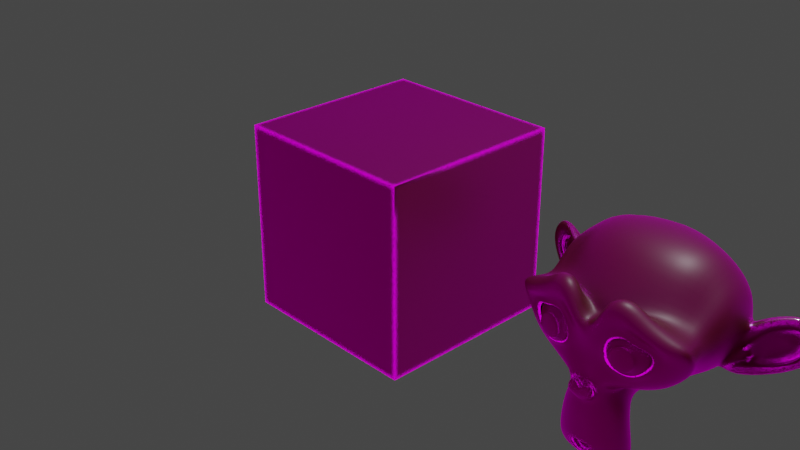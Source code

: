 # Source: edge_wear.blend  (saved by Blender 3.3.6; exported with 4.5.12 LTS)
import bpy
from mathutils import Matrix  # noqa: F401  (used for matrix-valued properties, if any)

bpy.ops.wm.read_factory_settings(use_empty=True)
scene = bpy.context.scene
scene.name = 'Scene'

# ---- collections
col_collection = bpy.data.collections.new('Collection'); scene.collection.children.link(col_collection)

# ---- images (referenced by path relative to the original .blend; pixels are not part of the script)
import os
ASSET_DIR = os.environ.get("B2B_ASSET_DIR", "")  # directory of the original .blend (textures are referenced by path, not embedded)
HERE = os.path.dirname(os.path.abspath(__file__))  # packed textures are extracted next to this script under _unpacked/

def load_image(name, relpath, width, height, colorspace="sRGB"):
    """Load a texture the original file referenced (path relative to the .blend, or extracted next to this script)."""
    p = next((c for c in (os.path.join(HERE, relpath), os.path.join(ASSET_DIR, relpath)) if relpath and os.path.exists(c)), "")
    if p:
        img = bpy.data.images.load(p, check_existing=True)
        img.name = name
    else:  # same state as the original file: an image datablock whose file is absent (Cycles renders it pink)
        img = bpy.data.images.new(name, width, height)
        img.source = "FILE"
        img.filepath = "//" + (relpath or name)
    img.colorspace_settings.name = colorspace
    return img
img_large_corridor_4k_exr = load_image('large_corridor_4k.exr', 'large_corridor_4k.exr', 1024, 1024, 'Linear Rec.709')

# ---- materials (node trees are filled in below, after node groups)
mat_edge_wear = bpy.data.materials.new('edge_wear')
mat_edge_wear.alpha_threshold = 0.0
mat_edge_wear.line_color = (0.0, 0.0, 0.0, 1.0)

# ---- node groups
ng_borders_002 = bpy.data.node_groups.new('Borders.002', 'ShaderNodeTree')
_s = ng_borders_002.interface.new_socket(name='Value', in_out='OUTPUT', socket_type='NodeSocketFloat')
_s.min_value = 0.0
_s.max_value = 0.0
_s = ng_borders_002.interface.new_socket(name='Distance', in_out='INPUT', socket_type='NodeSocketFloat')
_s.default_value = 0.03
_s.min_value = 0.0
_s.max_value = 1000.0
_s = ng_borders_002.interface.new_socket(name='Blend', in_out='INPUT', socket_type='NodeSocketFloat')
_s.subtype = 'FACTOR'
_s.default_value = 0.1917
_s.min_value = 0.0
_s.max_value = 1.0
_s = ng_borders_002.interface.new_socket(name='Intensity', in_out='INPUT', socket_type='NodeSocketFloat')
_s.default_value = 1.0
_s.min_value = 0.0
_s.max_value = 1e+04
_N = ng_borders_002.nodes; _L = ng_borders_002.links
n0 = _N.new('NodeGroupOutput'); n0.name = 'Group Output'; n0.location = (658, 226)
n1 = _N.new('ShaderNodeMix'); n1.name = 'Mix'; n1.location = (214, 333)
n1.data_type = 'RGBA'
n1.blend_type = 'BURN'
n1.inputs[7].default_value = (0.0, 0.0, 0.0, 1.0)
n2 = _N.new('ShaderNodeBevel'); n2.name = 'Bevel'; n2.location = (-463, 133)
n2.samples = 7
n3 = _N.new('ShaderNodeVectorMath'); n3.name = 'Vector Math'; n3.location = (-243, 88)
n3.operation = 'SUBTRACT'
n4 = _N.new('ShaderNodeVectorMath'); n4.name = 'Vector Math.001'; n4.location = (-69, 91)
n4.operation = 'LENGTH'
n5 = _N.new('ShaderNodeMath'); n5.name = 'Math'; n5.location = (427, 237)
n5.operation = 'MULTIPLY'
n5.inputs[2].default_value = 0.0
n6 = _N.new('ShaderNodeTexCoord'); n6.name = 'Texture Coordinate'; n6.location = (-468, -28)
n7 = _N.new('ShaderNodeMath'); n7.name = 'Math.002'; n7.location = (-660, 186)
n7.operation = 'DIVIDE'
n7.inputs[1].default_value = 10.0
n7.inputs[2].default_value = 0.0
n8 = _N.new('NodeGroupInput'); n8.name = 'Group Input'; n8.location = (-871, 297)
_L.new(n3.outputs[0], n4.inputs[0])
_L.new(n8.outputs[0], n7.inputs[0])
_L.new(n1.outputs[2], n5.inputs[0])
_L.new(n2.outputs[0], n3.inputs[1])
_L.new(n4.outputs[1], n1.inputs[6])
_L.new(n8.outputs[2], n5.inputs[1])
_L.new(n8.outputs[1], n1.inputs[0])
_L.new(n6.outputs[1], n3.inputs[0])
_L.new(n7.outputs[0], n2.inputs[0])
_L.new(n5.outputs[0], n0.inputs[0])
n0.is_active_output = True
ng_edges_detect = bpy.data.node_groups.new('edges_detect', 'ShaderNodeTree')
_s = ng_edges_detect.interface.new_socket(name='Cycles Normal', in_out='OUTPUT', socket_type='NodeSocketFloat')
_s = ng_edges_detect.interface.new_socket(name='Cycles Concave Mask', in_out='OUTPUT', socket_type='NodeSocketFloat')
_s = ng_edges_detect.interface.new_socket(name='Cycles Convex Mask', in_out='OUTPUT', socket_type='NodeSocketFloat')
_s = ng_edges_detect.interface.new_socket(name='Distance 1st Method', in_out='INPUT', socket_type='NodeSocketFloat')
_s.default_value = 1.0
_s.min_value = 0.0
_s.max_value = 1000.0
_s = ng_edges_detect.interface.new_socket(name='Hardness', in_out='INPUT', socket_type='NodeSocketFloat')
_s.subtype = 'FACTOR'
_s.default_value = 0.6
_s.min_value = 0.0
_s.max_value = 1.0
_s = ng_edges_detect.interface.new_socket(name='Intensity', in_out='INPUT', socket_type='NodeSocketFloat')
_s.default_value = 10.0
_s.min_value = 0.0
_s.max_value = 1e+04
_s = ng_edges_detect.interface.new_socket(name='Noise', in_out='INPUT', socket_type='NodeSocketFloat')
_s.min_value = 0.0
_s.max_value = 1.0
_s = ng_edges_detect.interface.new_socket(name='Noise Scale', in_out='INPUT', socket_type='NodeSocketFloat')
_s.default_value = 38.0
_s.min_value = 0.0
_s.max_value = 1000.0
_s = ng_edges_detect.interface.new_socket(name='Noise Hardness', in_out='INPUT', socket_type='NodeSocketFloat')
_s.subtype = 'FACTOR'
_s.default_value = 0.26
_s.min_value = 0.0
_s.max_value = 1.0
_N = ng_edges_detect.nodes; _L = ng_edges_detect.links
n0 = _N.new('ShaderNodeMapRange'); n0.name = 'Map Range'; n0.location = (-97, -164)
n0.inputs[2].default_value = 0.5
n0.inputs[4].default_value = 0.0
n1 = _N.new('ShaderNodeMix'); n1.name = 'Mix'; n1.location = (131, -141)
n1.data_type = 'RGBA'
n1.blend_type = 'BURN'
n1.clamp_result = True
n1.inputs[7].default_value = (0.0, 0.0, 0.0, 1.0)
n2 = _N.new('ShaderNodeMix'); n2.name = 'Mix.001'; n2.location = (130, -350)
n2.data_type = 'RGBA'
n2.blend_type = 'BURN'
n2.clamp_result = True
n2.inputs[7].default_value = (0.0, 0.0, 0.0, 1.0)
n3 = _N.new('NodeGroupInput'); n3.name = 'Group Input'; n3.location = (-1240, -279)
n4 = _N.new('NodeGroupOutput'); n4.name = 'Group Output'; n4.location = (1716, 12)
n5 = _N.new('ShaderNodeMix'); n5.name = 'Mix.005'; n5.location = (628, -347)
n5.data_type = 'RGBA'
n5.clamp_result = True
n5.inputs[7].default_value = (0.0, 0.0, 0.0, 1.0)
n6 = _N.new('ShaderNodeMix'); n6.name = 'Mix.006'; n6.location = (632, -149)
n6.data_type = 'RGBA'
n6.clamp_result = True
n6.inputs[7].default_value = (0.0, 0.0, 0.0, 1.0)
n7 = _N.new('NodeReroute'); n7.name = 'Reroute'; n7.location = (381, -1072)
n7.width = 16
n8 = _N.new('ShaderNodeMix'); n8.name = 'Mix.007'; n8.location = (642, 118)
n8.data_type = 'RGBA'
n8.clamp_result = True
n8.inputs[7].default_value = (0.0, 0.0, 0.0, 1.0)
n9 = _N.new('ShaderNodeMapRange'); n9.name = 'Map Range.001'; n9.location = (-98, -431)
n9.inputs[1].default_value = 0.5
n10 = _N.new('ShaderNodeMix'); n10.name = 'Mix.008'; n10.location = (101, -1129)
n10.data_type = 'RGBA'
n10.blend_type = 'DODGE'
n10.clamp_result = True
n10.inputs[7].default_value = (1.0, 1.0, 1.0, 1.0)
n11 = _N.new('ShaderNodeTexNoise'); n11.name = 'Noise Texture.001'; n11.location = (-518, -1195)
n11.inputs[3].default_value = 4.5
n12 = _N.new('ShaderNodeMapRange'); n12.name = 'Map Range.002'; n12.location = (-328, -1311)
n12.inputs[1].default_value = 0.25
n13 = _N.new('ShaderNodeNewGeometry'); n13.name = 'Geometry'; n13.location = (-424, -232)
n14 = _N.new('ShaderNodeGroup'); n14.name = 'Group.006'; n14.location = (-58, 131)
n14.node_tree = ng_borders_002
n15 = _N.new('ShaderNodeTexCoord'); n15.name = 'Texture Coordinate'; n15.location = (-796, -1206)
n16 = _N.new('ShaderNodeMath'); n16.name = 'Math.002'; n16.location = (-113, -1229)
n16.operation = 'MULTIPLY'
n16.use_clamp = True
_L.new(n3.outputs[0], n14.inputs[0])
_L.new(n3.outputs[2], n14.inputs[2])
_L.new(n13.outputs[7], n0.inputs[0])
_L.new(n0.outputs[0], n1.inputs[6])
_L.new(n13.outputs[7], n9.inputs[0])
_L.new(n9.outputs[0], n2.inputs[6])
_L.new(n1.outputs[2], n6.inputs[6])
_L.new(n2.outputs[2], n5.inputs[6])
_L.new(n3.outputs[2], n0.inputs[3])
_L.new(n3.outputs[2], n9.inputs[4])
_L.new(n3.outputs[1], n1.inputs[0])
_L.new(n3.outputs[1], n2.inputs[0])
_L.new(n3.outputs[1], n14.inputs[1])
_L.new(n15.outputs[3], n11.inputs[0])
_L.new(n5.outputs[2], n4.inputs[2])
_L.new(n6.outputs[2], n4.inputs[1])
_L.new(n7.outputs[0], n5.inputs[0])
_L.new(n7.outputs[0], n6.inputs[0])
_L.new(n3.outputs[4], n11.inputs[2])
_L.new(n7.outputs[0], n8.inputs[0])
_L.new(n14.outputs[0], n8.inputs[6])
_L.new(n8.outputs[2], n4.inputs[0])
_L.new(n16.outputs[0], n10.inputs[6])
_L.new(n3.outputs[3], n16.inputs[1])
_L.new(n10.outputs[2], n7.inputs[0])
_L.new(n3.outputs[5], n10.inputs[0])
_L.new(n11.outputs[0], n12.inputs[0])
_L.new(n12.outputs[0], n16.inputs[0])
n4.is_active_output = True
ng_edge_wear = bpy.data.node_groups.new('edge_wear', 'ShaderNodeTree')
_s = ng_edge_wear.interface.new_socket(name='Cycles Sharp', in_out='OUTPUT', socket_type='NodeSocketShader')
_s = ng_edge_wear.interface.new_socket(name='Cycles Concave', in_out='OUTPUT', socket_type='NodeSocketShader')
_s = ng_edge_wear.interface.new_socket(name='Cycles Convex', in_out='OUTPUT', socket_type='NodeSocketShader')
_s = ng_edge_wear.interface.new_socket(name='Cycles Conv+Conc', in_out='OUTPUT', socket_type='NodeSocketShader')
_s = ng_edge_wear.interface.new_socket(name='Shader', in_out='INPUT', socket_type='NodeSocketShader')
_s = ng_edge_wear.interface.new_socket(name='Distance', in_out='INPUT', socket_type='NodeSocketFloat')
_s.default_value = 1.2
_s.min_value = 0.0
_s.max_value = 1000.0
_s = ng_edge_wear.interface.new_socket(name='Hardness', in_out='INPUT', socket_type='NodeSocketFloat')
_s.subtype = 'FACTOR'
_s.default_value = 0.59
_s.min_value = 0.0
_s.max_value = 1.0
_s = ng_edge_wear.interface.new_socket(name='Intensity', in_out='INPUT', socket_type='NodeSocketFloat')
_s.default_value = 10.0
_s.min_value = 0.0
_s.max_value = 1e+04
_s = ng_edge_wear.interface.new_socket(name='Noise', in_out='INPUT', socket_type='NodeSocketFloat')
_s.default_value = 1.0
_s.min_value = 0.0
_s.max_value = 1.0
_s = ng_edge_wear.interface.new_socket(name='Noise Scale', in_out='INPUT', socket_type='NodeSocketFloat')
_s.default_value = 77.0
_s.min_value = -1000.0
_s.max_value = 1000.0
_s = ng_edge_wear.interface.new_socket(name='Noise Hardness', in_out='INPUT', socket_type='NodeSocketFloat')
_s.subtype = 'FACTOR'
_s.default_value = 0.512
_s.min_value = 0.0
_s.max_value = 1.0
_s = ng_edge_wear.interface.new_socket(name='Base Color', in_out='INPUT', socket_type='NodeSocketColor')
_s.default_value = (1.0, 1.0, 1.0, 1.0)
_s = ng_edge_wear.interface.new_socket(name='Metallic', in_out='INPUT', socket_type='NodeSocketFloat')
_s.subtype = 'FACTOR'
_s.default_value = 1.0
_s.min_value = 0.0
_s.max_value = 1.0
_s = ng_edge_wear.interface.new_socket(name='Roughness', in_out='INPUT', socket_type='NodeSocketFloat')
_s.subtype = 'FACTOR'
_s.default_value = 0.15
_s.min_value = 0.0
_s.max_value = 1.0
_N = ng_edge_wear.nodes; _L = ng_edge_wear.links
n0 = _N.new('NodeGroupOutput'); n0.name = 'Group Output'; n0.location = (2033, 12)
n1 = _N.new('ShaderNodeMixShader'); n1.name = 'Mix Shader'; n1.location = (1172, 64)
n2 = _N.new('ShaderNodeMixShader'); n2.name = 'Mix Shader.001'; n2.location = (1314, -72)
n3 = _N.new('ShaderNodeMixShader'); n3.name = 'Mix Shader.002'; n3.location = (1161, -210)
n4 = _N.new('ShaderNodeMixShader'); n4.name = 'Mix Shader.004'; n4.location = (1315, -347)
n5 = _N.new('ShaderNodeMath'); n5.name = 'Math'; n5.location = (273, -573)
n5.operation = 'MAXIMUM'
n6 = _N.new('ShaderNodeBsdfPrincipled'); n6.name = 'Principled BSDF.001'; n6.location = (-432, -771)
n6.subsurface_method = 'RANDOM_WALK_SKIN'
n6.inputs[3].default_value = 1.45
n6.inputs[27].default_value = (0.0, 0.0, 0.0, 1.0)
n6.inputs[28].default_value = 1.0
n7 = _N.new('NodeGroupInput'); n7.name = 'Group Input'; n7.location = (-1258, -274)
n8 = _N.new('ShaderNodeGroup'); n8.name = 'Group.001'; n8.location = (-697, -312)
n8.width = 193
n8.node_tree = ng_edges_detect
_L.new(n1.outputs[0], n0.inputs[0])
_L.new(n6.outputs[0], n1.inputs[2])
_L.new(n7.outputs[7], n6.inputs[0])
_L.new(n7.outputs[8], n6.inputs[1])
_L.new(n7.outputs[9], n6.inputs[2])
_L.new(n7.outputs[0], n2.inputs[1])
_L.new(n6.outputs[0], n2.inputs[2])
_L.new(n7.outputs[0], n3.inputs[1])
_L.new(n6.outputs[0], n3.inputs[2])
_L.new(n2.outputs[0], n0.inputs[1])
_L.new(n3.outputs[0], n0.inputs[2])
_L.new(n7.outputs[0], n4.inputs[1])
_L.new(n6.outputs[0], n4.inputs[2])
_L.new(n4.outputs[0], n0.inputs[3])
_L.new(n7.outputs[0], n1.inputs[1])
_L.new(n8.outputs[1], n5.inputs[0])
_L.new(n8.outputs[2], n5.inputs[1])
_L.new(n5.outputs[0], n4.inputs[0])
_L.new(n8.outputs[2], n3.inputs[0])
_L.new(n8.outputs[1], n2.inputs[0])
_L.new(n8.outputs[0], n1.inputs[0])
_L.new(n7.outputs[1], n8.inputs[0])
_L.new(n7.outputs[2], n8.inputs[1])
_L.new(n7.outputs[3], n8.inputs[2])
_L.new(n7.outputs[4], n8.inputs[3])
_L.new(n7.outputs[5], n8.inputs[4])
_L.new(n7.outputs[6], n8.inputs[5])
n0.is_active_output = True

# ---- material node trees
mat_edge_wear.use_nodes = True; mat_edge_wear.node_tree.nodes.clear()
_N = mat_edge_wear.node_tree.nodes; _L = mat_edge_wear.node_tree.links
n0 = _N.new('ShaderNodeBsdfPrincipled'); n0.name = 'Principled BSDF'; n0.location = (-276, 281)
n0.distribution = 'GGX'
n0.subsurface_method = 'RANDOM_WALK_SKIN'
n0.inputs[0].default_value = (0.03302, 0.001838, 0.001451, 1.0)
n0.inputs[3].default_value = 1.45
n0.inputs[27].default_value = (0.0, 0.0, 0.0, 1.0)
n0.inputs[28].default_value = 1.0
n1 = _N.new('ShaderNodeOutputMaterial'); n1.name = 'Material Output'; n1.location = (571, 248)
n2 = _N.new('ShaderNodeGroup'); n2.name = 'Group'; n2.location = (179, 307)
n2.width = 226
n2.node_tree = ng_edge_wear
n2.inputs[1].default_value = 1.2
n2.inputs[2].default_value = 0.5902
n2.inputs[3].default_value = 28.8
n2.inputs[4].default_value = 1.0
n2.inputs[5].default_value = 77.33
n2.inputs[6].default_value = 0.5122
n2.inputs[7].default_value = (1.0, 1.0, 1.0, 1.0)
n2.inputs[8].default_value = 1.0
n2.inputs[9].default_value = 0.1268
_L.new(n2.outputs[0], n1.inputs[0])
_L.new(n0.outputs[0], n2.inputs[0])
n1.is_active_output = True

# ---- world
world_world = bpy.data.worlds.new('World'); scene.world = world_world
world_world.use_nodes = True; world_world.node_tree.nodes.clear()
_N = world_world.node_tree.nodes; _L = world_world.node_tree.links
n0 = _N.new('ShaderNodeMapping'); n0.name = 'Mapping'; n0.location = (-653, 338)
n0.width = 240
n1 = _N.new('ShaderNodeTexCoord'); n1.name = 'Texture Coordinate'; n1.location = (-853, 321)
n2 = _N.new('ShaderNodeTexEnvironment'); n2.name = 'Environment Texture'; n2.location = (-353, 309)
n2.image = img_large_corridor_4k_exr
n3 = _N.new('ShaderNodeMixShader'); n3.name = 'Mix Shader'; n3.location = (220, 300)
n4 = _N.new('ShaderNodeBackground'); n4.name = 'Background'; n4.location = (-61, 292)
n5 = _N.new('ShaderNodeLightPath'); n5.name = 'Light Path'; n5.location = (-300, 56)
n6 = _N.new('ShaderNodeOutputWorld'); n6.name = 'World Output'; n6.location = (430, 299)
n7 = _N.new('ShaderNodeBackground'); n7.name = 'Background.001'; n7.location = (-56, 156)
n7.inputs[0].default_value = (0.05088, 0.05088, 0.05088, 1.0)
_L.new(n2.outputs[0], n4.inputs[0])
_L.new(n0.outputs[0], n2.inputs[0])
_L.new(n1.outputs[0], n0.inputs[0])
_L.new(n3.outputs[0], n6.inputs[0])
_L.new(n4.outputs[0], n3.inputs[1])
_L.new(n5.outputs[0], n3.inputs[0])
_L.new(n7.outputs[0], n3.inputs[2])
n6.is_active_output = True
world_world.color = (0.05088, 0.05088, 0.05088)
world_world.use_sun_shadow = False
world_world.sun_shadow_jitter_overblur = 0.0

# ---- cameras
cam_camera = bpy.data.cameras.new('Camera')
cam_camera.clip_end = 100.0
cam_camera.ortho_scale = 7.314

# ---- lights
light_light = bpy.data.lights.new('Light', 'POINT')
light_light.transmission_factor = 0.0
light_light.energy = 1000.0
light_light.shadow_soft_size = 0.1
light_light.shadow_maximum_resolution = 0.006
light_light.use_absolute_resolution = True

# ---- meshes
me_cube = bpy.data.meshes.new('Cube')
me_cube.from_pydata([(1.0, 1.0, 1.0), (1.0, 1.0, -1.0), (1.0, -1.0, 1.0), (1.0, -1.0, -1.0), (-1.0, 1.0, 1.0), (-1.0, 1.0, -1.0), (-1.0, -1.0, 1.0), (-1.0, -1.0, -1.0)], [], [(0, 4, 6, 2), (3, 2, 6, 7), (7, 6, 4, 5), (5, 1, 3, 7), (1, 0, 2, 3), (5, 4, 0, 1)])
_uv = me_cube.uv_layers.new(name='UVMap')
_uv.uv.foreach_set('vector', [0.375, 0.0, 0.625, 0.0, 0.625, 0.25, 0.375, 0.25, 0.375, 0.25, 0.625, 0.25, 0.625, 0.5, 0.375, 0.5, 0.375, 0.5, 0.625, 0.5, 0.625, 0.75, 0.375, 0.75, 0.375, 0.75, 0.625, 0.75, 0.625, 1.0, 0.375, 1.0, 0.125, 0.5, 0.375, 0.5, 0.375, 0.75, 0.125, 0.75, 0.625, 0.5, 0.875, 0.5, 0.875, 0.75, 0.625, 0.75])
me_cube.materials.append(mat_edge_wear)
me_cube.use_remesh_preserve_volume = False
me_cube.use_remesh_preserve_attributes = False
me_cube.use_mirror_vertex_groups = False
me_cube.update()
me_suzanne = bpy.data.meshes.new('Suzanne')
me_suzanne.from_pydata([(0.4375, -0.7656, 0.1641), (-0.4375, -0.7656, 0.1641), (0.5, -0.6875, 0.09375), (-0.5, -0.6875, 0.09375), (0.5469, -0.5781, 0.05469), (-0.5469, -0.5781, 0.05469), (0.3516, -0.6172, -0.02344), (-0.3516, -0.6172, -0.02344), (0.3516, -0.7188, 0.03125), (-0.3516, -0.7188, 0.03125), (0.3516, -0.7812, 0.1328), (-0.3516, -0.7812, 0.1328), (0.2734, -0.7969, 0.1641), (-0.2734, -0.7969, 0.1641), (0.2031, -0.7422, 0.09375), (-0.2031, -0.7422, 0.09375), (0.1562, -0.6484, 0.05469), (-0.1562, -0.6484, 0.05469), (0.07812, -0.6562, 0.2422), (-0.07812, -0.6562, 0.2422), (0.1406, -0.7422, 0.2422), (-0.1406, -0.7422, 0.2422), (0.2422, -0.7969, 0.2422), (-0.2422, -0.7969, 0.2422), (0.2734, -0.7969, 0.3281), (-0.2734, -0.7969, 0.3281), (0.2031, -0.7422, 0.3906), (-0.2031, -0.7422, 0.3906), (0.1562, -0.6484, 0.4375), (-0.1562, -0.6484, 0.4375), (0.3516, -0.6172, 0.5156), (-0.3516, -0.6172, 0.5156), (0.3516, -0.7188, 0.4531), (-0.3516, -0.7188, 0.4531), (0.3516, -0.7812, 0.3594), (-0.3516, -0.7812, 0.3594), (0.4375, -0.7656, 0.3281), (-0.4375, -0.7656, 0.3281), (0.5, -0.6875, 0.3906), (-0.5, -0.6875, 0.3906), (0.5469, -0.5781, 0.4375), (-0.5469, -0.5781, 0.4375), (0.625, -0.5625, 0.2422), (-0.625, -0.5625, 0.2422), (0.5625, -0.6719, 0.2422), (-0.5625, -0.6719, 0.2422), (0.4688, -0.7578, 0.2422), (-0.4688, -0.7578, 0.2422), (0.4766, -0.7734, 0.2422), (-0.4766, -0.7734, 0.2422), (0.4453, -0.7812, 0.3359), (-0.4453, -0.7812, 0.3359), (0.3516, -0.8047, 0.375), (-0.3516, -0.8047, 0.375), (0.2656, -0.8203, 0.3359), (-0.2656, -0.8203, 0.3359), (0.2266, -0.8203, 0.2422), (-0.2266, -0.8203, 0.2422), (0.2656, -0.8203, 0.1562), (-0.2656, -0.8203, 0.1562), (0.3516, -0.8281, 0.2422), (-0.3516, -0.8281, 0.2422), (0.3516, -0.8047, 0.1172), (-0.3516, -0.8047, 0.1172), (0.4453, -0.7812, 0.1562), (-0.4453, -0.7812, 0.1562), (0.0, -0.7422, 0.4297), (0.0, -0.8203, 0.3516), (0.0, -0.7344, -0.6797), (0.0, -0.7812, -0.3203), (0.0, -0.7969, -0.1875), (0.0, -0.7188, -0.7734), (0.0, -0.6016, 0.4062), (0.0, -0.5703, 0.5703), (0.0, 0.5469, 0.8984), (0.0, 0.8516, 0.5625), (0.0, 0.8281, 0.07031), (0.0, 0.3516, -0.3828), (0.2031, -0.5625, -0.1875), (-0.2031, -0.5625, -0.1875), (0.3125, -0.5703, -0.4375), (-0.3125, -0.5703, -0.4375), (0.3516, -0.5703, -0.6953), (-0.3516, -0.5703, -0.6953), (0.3672, -0.5312, -0.8906), (-0.3672, -0.5312, -0.8906), (0.3281, -0.5234, -0.9453), (-0.3281, -0.5234, -0.9453), (0.1797, -0.5547, -0.9688), (-0.1797, -0.5547, -0.9688), (0.0, -0.5781, -0.9844), (0.4375, -0.5312, -0.1406), (-0.4375, -0.5312, -0.1406), (0.6328, -0.5391, -0.03906), (-0.6328, -0.5391, -0.03906), (0.8281, -0.4453, 0.1484), (-0.8281, -0.4453, 0.1484), (0.8594, -0.5938, 0.4297), (-0.8594, -0.5938, 0.4297), (0.7109, -0.625, 0.4844), (-0.7109, -0.625, 0.4844), (0.4922, -0.6875, 0.6016), (-0.4922, -0.6875, 0.6016), (0.3203, -0.7344, 0.7578), (-0.3203, -0.7344, 0.7578), (0.1562, -0.7578, 0.7188), (-0.1562, -0.7578, 0.7188), (0.0625, -0.75, 0.4922), (-0.0625, -0.75, 0.4922), (0.1641, -0.7734, 0.4141), (-0.1641, -0.7734, 0.4141), (0.125, -0.7656, 0.3047), (-0.125, -0.7656, 0.3047), (0.2031, -0.7422, 0.09375), (-0.2031, -0.7422, 0.09375), (0.375, -0.7031, 0.01562), (-0.375, -0.7031, 0.01562), (0.4922, -0.6719, 0.0625), (-0.4922, -0.6719, 0.0625), (0.625, -0.6484, 0.1875), (-0.625, -0.6484, 0.1875), (0.6406, -0.6484, 0.2969), (-0.6406, -0.6484, 0.2969), (0.6016, -0.6641, 0.375), (-0.6016, -0.6641, 0.375), (0.4297, -0.7188, 0.4375), (-0.4297, -0.7188, 0.4375), (0.25, -0.7578, 0.4688), (-0.25, -0.7578, 0.4688), (0.0, -0.7344, -0.7656), (0.1094, -0.7344, -0.7188), (-0.1094, -0.7344, -0.7188), (0.1172, -0.7109, -0.8359), (-0.1172, -0.7109, -0.8359), (0.0625, -0.6953, -0.8828), (-0.0625, -0.6953, -0.8828), (0.0, -0.6875, -0.8906), (0.0, -0.75, -0.1953), (0.0, -0.7422, -0.1406), (0.1016, -0.7422, -0.1484), (-0.1016, -0.7422, -0.1484), (0.125, -0.75, -0.2266), (-0.125, -0.75, -0.2266), (0.08594, -0.7422, -0.2891), (-0.08594, -0.7422, -0.2891), (0.3984, -0.6719, -0.04688), (-0.3984, -0.6719, -0.04688), (0.6172, -0.625, 0.05469), (-0.6172, -0.625, 0.05469), (0.7266, -0.6016, 0.2031), (-0.7266, -0.6016, 0.2031), (0.7422, -0.6562, 0.375), (-0.7422, -0.6562, 0.375), (0.6875, -0.7266, 0.4141), (-0.6875, -0.7266, 0.4141), (0.4375, -0.7969, 0.5469), (-0.4375, -0.7969, 0.5469), (0.3125, -0.8359, 0.6406), (-0.3125, -0.8359, 0.6406), (0.2031, -0.8516, 0.6172), (-0.2031, -0.8516, 0.6172), (0.1016, -0.8438, 0.4297), (-0.1016, -0.8438, 0.4297), (0.125, -0.8125, -0.1016), (-0.125, -0.8125, -0.1016), (0.2109, -0.7109, -0.4453), (-0.2109, -0.7109, -0.4453), (0.25, -0.6875, -0.7031), (-0.25, -0.6875, -0.7031), (0.2656, -0.6641, -0.8203), (-0.2656, -0.6641, -0.8203), (0.2344, -0.6328, -0.9141), (-0.2344, -0.6328, -0.9141), (0.1641, -0.6328, -0.9297), (-0.1641, -0.6328, -0.9297), (0.0, -0.6406, -0.9453), (0.0, -0.7266, 0.04688), (0.0, -0.7656, 0.2109), (0.3281, -0.7422, 0.4766), (-0.3281, -0.7422, 0.4766), (0.1641, -0.75, 0.1406), (-0.1641, -0.75, 0.1406), (0.1328, -0.7578, 0.2109), (-0.1328, -0.7578, 0.2109), (0.1172, -0.7344, -0.6875), (-0.1172, -0.7344, -0.6875), (0.07812, -0.75, -0.4453), (-0.07812, -0.75, -0.4453), (0.0, -0.75, -0.4453), (0.0, -0.7422, -0.3281), (0.09375, -0.7812, -0.2734), (-0.09375, -0.7812, -0.2734), (0.1328, -0.7969, -0.2266), (-0.1328, -0.7969, -0.2266), (0.1094, -0.7812, -0.1328), (-0.1094, -0.7812, -0.1328), (0.03906, -0.7812, -0.125), (-0.03906, -0.7812, -0.125), (0.0, -0.8281, -0.2031), (0.04688, -0.8125, -0.1484), (-0.04688, -0.8125, -0.1484), (0.09375, -0.8125, -0.1562), (-0.09375, -0.8125, -0.1562), (0.1094, -0.8281, -0.2266), (-0.1094, -0.8281, -0.2266), (0.07812, -0.8047, -0.25), (-0.07812, -0.8047, -0.25), (0.0, -0.8047, -0.2891), (0.2578, -0.5547, -0.3125), (-0.2578, -0.5547, -0.3125), (0.1641, -0.7109, -0.2422), (-0.1641, -0.7109, -0.2422), (0.1797, -0.7109, -0.3125), (-0.1797, -0.7109, -0.3125), (0.2344, -0.5547, -0.25), (-0.2344, -0.5547, -0.25), (0.0, -0.6875, -0.875), (0.04688, -0.6875, -0.8672), (-0.04688, -0.6875, -0.8672), (0.09375, -0.7109, -0.8203), (-0.09375, -0.7109, -0.8203), (0.09375, -0.7266, -0.7422), (-0.09375, -0.7266, -0.7422), (0.0, -0.6562, -0.7812), (0.09375, -0.6641, -0.75), (-0.09375, -0.6641, -0.75), (0.09375, -0.6406, -0.8125), (-0.09375, -0.6406, -0.8125), (0.04688, -0.6328, -0.8516), (-0.04688, -0.6328, -0.8516), (0.0, -0.6328, -0.8594), (0.1719, -0.7812, 0.2188), (-0.1719, -0.7812, 0.2188), (0.1875, -0.7734, 0.1562), (-0.1875, -0.7734, 0.1562), (0.3359, -0.7578, 0.4297), (-0.3359, -0.7578, 0.4297), (0.2734, -0.7734, 0.4219), (-0.2734, -0.7734, 0.4219), (0.4219, -0.7734, 0.3984), (-0.4219, -0.7734, 0.3984), (0.5625, -0.6953, 0.3516), (-0.5625, -0.6953, 0.3516), (0.5859, -0.6875, 0.2891), (-0.5859, -0.6875, 0.2891), (0.5781, -0.6797, 0.1953), (-0.5781, -0.6797, 0.1953), (0.4766, -0.7188, 0.1016), (-0.4766, -0.7188, 0.1016), (0.375, -0.7422, 0.0625), (-0.375, -0.7422, 0.0625), (0.2266, -0.7812, 0.1094), (-0.2266, -0.7812, 0.1094), (0.1797, -0.7812, 0.2969), (-0.1797, -0.7812, 0.2969), (0.2109, -0.7812, 0.375), (-0.2109, -0.7812, 0.375), (0.2344, -0.7578, 0.3594), (-0.2344, -0.7578, 0.3594), (0.1953, -0.7578, 0.2969), (-0.1953, -0.7578, 0.2969), (0.2422, -0.7578, 0.125), (-0.2422, -0.7578, 0.125), (0.375, -0.7266, 0.08594), (-0.375, -0.7266, 0.08594), (0.4609, -0.7031, 0.1172), (-0.4609, -0.7031, 0.1172), (0.5469, -0.6719, 0.2109), (-0.5469, -0.6719, 0.2109), (0.5547, -0.6719, 0.2812), (-0.5547, -0.6719, 0.2812), (0.5312, -0.6797, 0.3359), (-0.5312, -0.6797, 0.3359), (0.4141, -0.75, 0.3906), (-0.4141, -0.75, 0.3906), (0.2812, -0.7656, 0.3984), (-0.2812, -0.7656, 0.3984), (0.3359, -0.75, 0.4062), (-0.3359, -0.75, 0.4062), (0.2031, -0.75, 0.1719), (-0.2031, -0.75, 0.1719), (0.1953, -0.75, 0.2266), (-0.1953, -0.75, 0.2266), (0.1094, -0.6094, 0.4609), (-0.1094, -0.6094, 0.4609), (0.1953, -0.6172, 0.6641), (-0.1953, -0.6172, 0.6641), (0.3359, -0.5938, 0.6875), (-0.3359, -0.5938, 0.6875), (0.4844, -0.5547, 0.5547), (-0.4844, -0.5547, 0.5547), (0.6797, -0.4922, 0.4531), (-0.6797, -0.4922, 0.4531), (0.7969, -0.4609, 0.4062), (-0.7969, -0.4609, 0.4062), (0.7734, -0.375, 0.1641), (-0.7734, -0.375, 0.1641), (0.6016, -0.4141, 0.0), (-0.6016, -0.4141, 0.0), (0.4375, -0.4688, -0.09375), (-0.4375, -0.4688, -0.09375), (0.0, -0.2891, 0.8984), (0.0, 0.07812, 0.9844), (0.0, 0.6719, -0.1953), (0.0, -0.1875, -0.4609), (0.0, -0.4609, -0.9766), (0.0, -0.3438, -0.8047), (0.0, -0.3203, -0.5703), (0.0, -0.2812, -0.4844), (0.8516, -0.05469, 0.2344), (-0.8516, -0.05469, 0.2344), (0.8594, 0.04688, 0.3203), (-0.8594, 0.04688, 0.3203), (0.7734, 0.4375, 0.2656), (-0.7734, 0.4375, 0.2656), (0.4609, 0.7031, 0.4375), (-0.4609, 0.7031, 0.4375), (0.7344, -0.07031, -0.04688), (-0.7344, -0.07031, -0.04688), (0.5938, 0.1641, -0.125), (-0.5938, 0.1641, -0.125), (0.6406, 0.4297, -0.007812), (-0.6406, 0.4297, -0.007812), (0.3359, 0.6641, 0.05469), (-0.3359, 0.6641, 0.05469), (0.2344, -0.4062, -0.3516), (-0.2344, -0.4062, -0.3516), (0.1797, -0.2578, -0.4141), (-0.1797, -0.2578, -0.4141), (0.2891, -0.3828, -0.7109), (-0.2891, -0.3828, -0.7109), (0.25, -0.3906, -0.5), (-0.25, -0.3906, -0.5), (0.3281, -0.3984, -0.9141), (-0.3281, -0.3984, -0.9141), (0.1406, -0.3672, -0.7578), (-0.1406, -0.3672, -0.7578), (0.125, -0.3594, -0.5391), (-0.125, -0.3594, -0.5391), (0.1641, -0.4375, -0.9453), (-0.1641, -0.4375, -0.9453), (0.2188, -0.4297, -0.2812), (-0.2188, -0.4297, -0.2812), (0.2109, -0.4688, -0.2266), (-0.2109, -0.4688, -0.2266), (0.2031, -0.5, -0.1719), (-0.2031, -0.5, -0.1719), (0.2109, -0.1641, -0.3906), (-0.2109, -0.1641, -0.3906), (0.2969, 0.2656, -0.3125), (-0.2969, 0.2656, -0.3125), (0.3438, 0.5391, -0.1484), (-0.3438, 0.5391, -0.1484), (0.4531, 0.3828, 0.8672), (-0.4531, 0.3828, 0.8672), (0.4531, 0.07031, 0.9297), (-0.4531, 0.07031, 0.9297), (0.4531, -0.2344, 0.8516), (-0.4531, -0.2344, 0.8516), (0.4609, -0.4297, 0.5234), (-0.4609, -0.4297, 0.5234), (0.7266, -0.3359, 0.4062), (-0.7266, -0.3359, 0.4062), (0.6328, -0.2812, 0.4531), (-0.6328, -0.2812, 0.4531), (0.6406, -0.05469, 0.7031), (-0.6406, -0.05469, 0.7031), (0.7969, -0.125, 0.5625), (-0.7969, -0.125, 0.5625), (0.7969, 0.1172, 0.6172), (-0.7969, 0.1172, 0.6172), (0.6406, 0.1953, 0.75), (-0.6406, 0.1953, 0.75), (0.6406, 0.4453, 0.6797), (-0.6406, 0.4453, 0.6797), (0.7969, 0.3594, 0.5391), (-0.7969, 0.3594, 0.5391), (0.6172, 0.5859, 0.3281), (-0.6172, 0.5859, 0.3281), (0.4844, 0.5469, 0.02344), (-0.4844, 0.5469, 0.02344), (0.8203, 0.2031, 0.3281), (-0.8203, 0.2031, 0.3281), (0.4062, -0.1484, -0.1719), (-0.4062, -0.1484, -0.1719), (0.4297, 0.2109, -0.1953), (-0.4297, 0.2109, -0.1953), (0.8906, 0.2344, 0.4062), (-0.8906, 0.2344, 0.4062), (0.7734, 0.125, -0.1406), (-0.7734, 0.125, -0.1406), (1.039, 0.3281, -0.1016), (-1.039, 0.3281, -0.1016), (1.281, 0.4297, 0.05469), (-1.281, 0.4297, 0.05469), (1.352, 0.4219, 0.3203), (-1.352, 0.4219, 0.3203), (1.234, 0.4219, 0.5078), (-1.234, 0.4219, 0.5078), (1.023, 0.3125, 0.4766), (-1.023, 0.3125, 0.4766), (1.016, 0.2891, 0.4141), (-1.016, 0.2891, 0.4141), (1.188, 0.3906, 0.4375), (-1.188, 0.3906, 0.4375), (1.266, 0.4062, 0.2891), (-1.266, 0.4062, 0.2891), (1.211, 0.4062, 0.07812), (-1.211, 0.4062, 0.07812), (1.031, 0.3047, -0.03906), (-1.031, 0.3047, -0.03906), (0.8281, 0.1328, -0.07031), (-0.8281, 0.1328, -0.07031), (0.9219, 0.2188, 0.3594), (-0.9219, 0.2188, 0.3594), (0.9453, 0.2891, 0.3047), (-0.9453, 0.2891, 0.3047), (0.8828, 0.2109, -0.02344), (-0.8828, 0.2109, -0.02344), (1.039, 0.3672, 0.0), (-1.039, 0.3672, 0.0), (1.188, 0.4453, 0.09375), (-1.188, 0.4453, 0.09375), (1.234, 0.4453, 0.25), (-1.234, 0.4453, 0.25), (1.172, 0.4375, 0.3594), (-1.172, 0.4375, 0.3594), (1.023, 0.3594, 0.3438), (-1.023, 0.3594, 0.3438), (0.8438, 0.2109, 0.2891), (-0.8438, 0.2109, 0.2891), (0.8359, 0.2734, 0.1719), (-0.8359, 0.2734, 0.1719), (0.7578, 0.2734, 0.09375), (-0.7578, 0.2734, 0.09375), (0.8203, 0.2734, 0.08594), (-0.8203, 0.2734, 0.08594), (0.8438, 0.2734, 0.01562), (-0.8438, 0.2734, 0.01562), (0.8125, 0.2734, -0.01562), (-0.8125, 0.2734, -0.01562), (0.7266, 0.07031, 0.0), (-0.7266, 0.07031, 0.0), (0.7188, 0.1719, -0.02344), (-0.7188, 0.1719, -0.02344), (0.7188, 0.1875, 0.03906), (-0.7188, 0.1875, 0.03906), (0.7969, 0.2109, 0.2031), (-0.7969, 0.2109, 0.2031), (0.8906, 0.2656, 0.2422), (-0.8906, 0.2656, 0.2422), (0.8906, 0.3203, 0.2344), (-0.8906, 0.3203, 0.2344), (0.8125, 0.3203, -0.01562), (-0.8125, 0.3203, -0.01562), (0.8516, 0.3203, 0.01562), (-0.8516, 0.3203, 0.01562), (0.8281, 0.3203, 0.07812), (-0.8281, 0.3203, 0.07812), (0.7656, 0.3203, 0.09375), (-0.7656, 0.3203, 0.09375), (0.8438, 0.3203, 0.1719), (-0.8438, 0.3203, 0.1719), (1.039, 0.4141, 0.3281), (-1.039, 0.4141, 0.3281), (1.188, 0.4844, 0.3438), (-1.188, 0.4844, 0.3438), (1.258, 0.4922, 0.2422), (-1.258, 0.4922, 0.2422), (1.211, 0.4844, 0.08594), (-1.211, 0.4844, 0.08594), (1.047, 0.4219, 0.0), (-1.047, 0.4219, 0.0), (0.8828, 0.2656, -0.01562), (-0.8828, 0.2656, -0.01562), (0.9531, 0.3438, 0.2891), (-0.9531, 0.3438, 0.2891), (0.8906, 0.3281, 0.1094), (-0.8906, 0.3281, 0.1094), (0.9375, 0.3359, 0.0625), (-0.9375, 0.3359, 0.0625), (1.0, 0.3672, 0.125), (-1.0, 0.3672, 0.125), (0.9609, 0.3516, 0.1719), (-0.9609, 0.3516, 0.1719), (1.016, 0.375, 0.2344), (-1.016, 0.375, 0.2344), (1.055, 0.3828, 0.1875), (-1.055, 0.3828, 0.1875), (1.109, 0.3906, 0.2109), (-1.109, 0.3906, 0.2109), (1.086, 0.3906, 0.2734), (-1.086, 0.3906, 0.2734), (1.023, 0.4844, 0.4375), (-1.023, 0.4844, 0.4375), (1.25, 0.5469, 0.4688), (-1.25, 0.5469, 0.4688), (1.367, 0.5, 0.2969), (-1.367, 0.5, 0.2969), (1.312, 0.5312, 0.05469), (-1.312, 0.5312, 0.05469), (1.039, 0.4922, -0.08594), (-1.039, 0.4922, -0.08594), (0.7891, 0.3281, -0.125), (-0.7891, 0.3281, -0.125), (0.8594, 0.3828, 0.3828), (-0.8594, 0.3828, 0.3828)], [], [(46, 0, 2, 44), (3, 1, 47, 45), (44, 2, 4, 42), (5, 3, 45, 43), (2, 8, 6, 4), (7, 9, 3, 5), (0, 10, 8, 2), (9, 11, 1, 3), (10, 12, 14, 8), (15, 13, 11, 9), (8, 14, 16, 6), (17, 15, 9, 7), (14, 20, 18, 16), (19, 21, 15, 17), (12, 22, 20, 14), (21, 23, 13, 15), (22, 24, 26, 20), (27, 25, 23, 21), (20, 26, 28, 18), (29, 27, 21, 19), (26, 32, 30, 28), (31, 33, 27, 29), (24, 34, 32, 26), (33, 35, 25, 27), (34, 36, 38, 32), (39, 37, 35, 33), (32, 38, 40, 30), (41, 39, 33, 31), (38, 44, 42, 40), (43, 45, 39, 41), (36, 46, 44, 38), (45, 47, 37, 39), (46, 36, 50, 48), (51, 37, 47, 49), (36, 34, 52, 50), (53, 35, 37, 51), (34, 24, 54, 52), (55, 25, 35, 53), (24, 22, 56, 54), (57, 23, 25, 55), (22, 12, 58, 56), (59, 13, 23, 57), (12, 10, 62, 58), (63, 11, 13, 59), (10, 0, 64, 62), (65, 1, 11, 63), (0, 46, 48, 64), (49, 47, 1, 65), (60, 64, 48), (49, 65, 61), (62, 64, 60), (61, 65, 63), (60, 58, 62), (63, 59, 61), (60, 56, 58), (59, 57, 61), (60, 54, 56), (57, 55, 61), (60, 52, 54), (55, 53, 61), (60, 50, 52), (53, 51, 61), (60, 48, 50), (51, 49, 61), (88, 173, 175, 90), (175, 174, 89, 90), (86, 171, 173, 88), (174, 172, 87, 89), (84, 169, 171, 86), (172, 170, 85, 87), (82, 167, 169, 84), (170, 168, 83, 85), (80, 165, 167, 82), (168, 166, 81, 83), (78, 91, 145, 163), (146, 92, 79, 164), (91, 93, 147, 145), (148, 94, 92, 146), (93, 95, 149, 147), (150, 96, 94, 148), (95, 97, 151, 149), (152, 98, 96, 150), (97, 99, 153, 151), (154, 100, 98, 152), (99, 101, 155, 153), (156, 102, 100, 154), (101, 103, 157, 155), (158, 104, 102, 156), (103, 105, 159, 157), (160, 106, 104, 158), (105, 107, 161, 159), (162, 108, 106, 160), (107, 66, 67, 161), (67, 66, 108, 162), (109, 127, 159, 161), (160, 128, 110, 162), (127, 178, 157, 159), (158, 179, 128, 160), (125, 155, 157, 178), (158, 156, 126, 179), (123, 153, 155, 125), (156, 154, 124, 126), (121, 151, 153, 123), (154, 152, 122, 124), (119, 149, 151, 121), (152, 150, 120, 122), (117, 147, 149, 119), (150, 148, 118, 120), (115, 145, 147, 117), (148, 146, 116, 118), (113, 163, 145, 115), (146, 164, 114, 116), (113, 180, 176, 163), (176, 181, 114, 164), (109, 161, 67, 111), (67, 162, 110, 112), (111, 67, 177, 182), (177, 67, 112, 183), (176, 180, 182, 177), (183, 181, 176, 177), (134, 136, 175, 173), (175, 136, 135, 174), (132, 134, 173, 171), (174, 135, 133, 172), (130, 132, 171, 169), (172, 133, 131, 170), (165, 186, 184, 167), (185, 187, 166, 168), (130, 169, 167, 184), (168, 170, 131, 185), (143, 189, 188, 186), (188, 189, 144, 187), (184, 186, 188, 68), (188, 187, 185, 68), (129, 130, 184, 68), (185, 131, 129, 68), (141, 192, 190, 143), (191, 193, 142, 144), (139, 194, 192, 141), (193, 195, 140, 142), (138, 196, 194, 139), (195, 197, 138, 140), (137, 70, 196, 138), (197, 70, 137, 138), (189, 143, 190, 69), (191, 144, 189, 69), (69, 190, 205, 207), (206, 191, 69, 207), (70, 198, 199, 196), (200, 198, 70, 197), (196, 199, 201, 194), (202, 200, 197, 195), (194, 201, 203, 192), (204, 202, 195, 193), (192, 203, 205, 190), (206, 204, 193, 191), (198, 203, 201, 199), (202, 204, 198, 200), (198, 207, 205, 203), (206, 207, 198, 204), (138, 139, 163, 176), (164, 140, 138, 176), (139, 141, 210, 163), (211, 142, 140, 164), (141, 143, 212, 210), (213, 144, 142, 211), (143, 186, 165, 212), (166, 187, 144, 213), (80, 208, 212, 165), (213, 209, 81, 166), (208, 214, 210, 212), (211, 215, 209, 213), (78, 163, 210, 214), (211, 164, 79, 215), (130, 129, 71, 221), (71, 129, 131, 222), (132, 130, 221, 219), (222, 131, 133, 220), (134, 132, 219, 217), (220, 133, 135, 218), (136, 134, 217, 216), (218, 135, 136, 216), (216, 217, 228, 230), (229, 218, 216, 230), (217, 219, 226, 228), (227, 220, 218, 229), (219, 221, 224, 226), (225, 222, 220, 227), (221, 71, 223, 224), (223, 71, 222, 225), (223, 230, 228, 224), (229, 230, 223, 225), (224, 228, 226), (227, 229, 225), (182, 180, 233, 231), (234, 181, 183, 232), (111, 182, 231, 253), (232, 183, 112, 254), (109, 111, 253, 255), (254, 112, 110, 256), (180, 113, 251, 233), (252, 114, 181, 234), (113, 115, 249, 251), (250, 116, 114, 252), (115, 117, 247, 249), (248, 118, 116, 250), (117, 119, 245, 247), (246, 120, 118, 248), (119, 121, 243, 245), (244, 122, 120, 246), (121, 123, 241, 243), (242, 124, 122, 244), (123, 125, 239, 241), (240, 126, 124, 242), (125, 178, 235, 239), (236, 179, 126, 240), (178, 127, 237, 235), (238, 128, 179, 236), (127, 109, 255, 237), (256, 110, 128, 238), (237, 255, 257, 275), (258, 256, 238, 276), (235, 237, 275, 277), (276, 238, 236, 278), (239, 235, 277, 273), (278, 236, 240, 274), (241, 239, 273, 271), (274, 240, 242, 272), (243, 241, 271, 269), (272, 242, 244, 270), (245, 243, 269, 267), (270, 244, 246, 268), (247, 245, 267, 265), (268, 246, 248, 266), (249, 247, 265, 263), (266, 248, 250, 264), (251, 249, 263, 261), (264, 250, 252, 262), (233, 251, 261, 279), (262, 252, 234, 280), (255, 253, 259, 257), (260, 254, 256, 258), (253, 231, 281, 259), (282, 232, 254, 260), (231, 233, 279, 281), (280, 234, 232, 282), (66, 107, 283, 72), (284, 108, 66, 72), (107, 105, 285, 283), (286, 106, 108, 284), (105, 103, 287, 285), (288, 104, 106, 286), (103, 101, 289, 287), (290, 102, 104, 288), (101, 99, 291, 289), (292, 100, 102, 290), (99, 97, 293, 291), (294, 98, 100, 292), (97, 95, 295, 293), (296, 96, 98, 294), (95, 93, 297, 295), (298, 94, 96, 296), (93, 91, 299, 297), (300, 92, 94, 298), (307, 308, 327, 337), (328, 308, 307, 338), (306, 307, 337, 335), (338, 307, 306, 336), (305, 306, 335, 339), (336, 306, 305, 340), (88, 90, 305, 339), (305, 90, 89, 340), (86, 88, 339, 333), (340, 89, 87, 334), (84, 86, 333, 329), (334, 87, 85, 330), (82, 84, 329, 331), (330, 85, 83, 332), (329, 335, 337, 331), (338, 336, 330, 332), (329, 333, 339, 335), (340, 334, 330, 336), (325, 331, 337, 327), (338, 332, 326, 328), (80, 82, 331, 325), (332, 83, 81, 326), (208, 341, 343, 214), (344, 342, 209, 215), (80, 325, 341, 208), (342, 326, 81, 209), (78, 214, 343, 345), (344, 215, 79, 346), (78, 345, 299, 91), (300, 346, 79, 92), (76, 323, 351, 303), (352, 324, 76, 303), (303, 351, 349, 77), (350, 352, 303, 77), (77, 349, 347, 304), (348, 350, 77, 304), (304, 347, 327, 308), (328, 348, 304, 308), (325, 327, 347, 341), (348, 328, 326, 342), (295, 297, 317, 309), (318, 298, 296, 310), (75, 315, 323, 76), (324, 316, 75, 76), (301, 357, 355, 302), (356, 358, 301, 302), (302, 355, 353, 74), (354, 356, 302, 74), (74, 353, 315, 75), (316, 354, 74, 75), (291, 293, 361, 363), (362, 294, 292, 364), (363, 361, 367, 365), (368, 362, 364, 366), (365, 367, 369, 371), (370, 368, 366, 372), (371, 369, 375, 373), (376, 370, 372, 374), (313, 377, 373, 375), (374, 378, 314, 376), (315, 353, 373, 377), (374, 354, 316, 378), (353, 355, 371, 373), (372, 356, 354, 374), (355, 357, 365, 371), (366, 358, 356, 372), (357, 359, 363, 365), (364, 360, 358, 366), (289, 291, 363, 359), (364, 292, 290, 360), (73, 359, 357, 301), (358, 360, 73, 301), (283, 285, 287, 289), (288, 286, 284, 290), (283, 289, 359, 73), (360, 290, 284, 73), (72, 283, 73), (73, 284, 72), (293, 295, 309, 361), (310, 296, 294, 362), (309, 311, 367, 361), (368, 312, 310, 362), (311, 381, 369, 367), (370, 382, 312, 368), (313, 375, 369, 381), (370, 376, 314, 382), (347, 349, 385, 383), (386, 350, 348, 384), (317, 383, 385, 319), (386, 384, 318, 320), (297, 299, 383, 317), (384, 300, 298, 318), (299, 343, 341, 383), (342, 344, 300, 384), (341, 347, 383), (384, 348, 342), (299, 345, 343), (344, 346, 300), (313, 321, 379, 377), (380, 322, 314, 378), (315, 377, 379, 323), (380, 378, 316, 324), (319, 385, 379, 321), (380, 386, 320, 322), (349, 351, 379, 385), (380, 352, 350, 386), (323, 379, 351), (352, 380, 324), (399, 387, 413, 401), (414, 388, 400, 402), (399, 401, 403, 397), (404, 402, 400, 398), (397, 403, 405, 395), (406, 404, 398, 396), (395, 405, 407, 393), (408, 406, 396, 394), (393, 407, 409, 391), (410, 408, 394, 392), (391, 409, 411, 389), (412, 410, 392, 390), (409, 419, 417, 411), (418, 420, 410, 412), (407, 421, 419, 409), (420, 422, 408, 410), (405, 423, 421, 407), (422, 424, 406, 408), (403, 425, 423, 405), (424, 426, 404, 406), (401, 427, 425, 403), (426, 428, 402, 404), (401, 413, 415, 427), (416, 414, 402, 428), (317, 319, 443, 441), (444, 320, 318, 442), (319, 389, 411, 443), (412, 390, 320, 444), (309, 317, 441, 311), (442, 318, 310, 312), (381, 429, 413, 387), (414, 430, 382, 388), (411, 417, 439, 443), (440, 418, 412, 444), (437, 445, 443, 439), (444, 446, 438, 440), (433, 445, 437, 435), (438, 446, 434, 436), (431, 447, 445, 433), (446, 448, 432, 434), (429, 447, 431, 449), (432, 448, 430, 450), (413, 429, 449, 415), (450, 430, 414, 416), (311, 447, 429, 381), (430, 448, 312, 382), (311, 441, 445, 447), (446, 442, 312, 448), (441, 443, 445), (446, 444, 442), (415, 449, 451, 475), (452, 450, 416, 476), (449, 431, 461, 451), (462, 432, 450, 452), (431, 433, 459, 461), (460, 434, 432, 462), (433, 435, 457, 459), (458, 436, 434, 460), (435, 437, 455, 457), (456, 438, 436, 458), (437, 439, 453, 455), (454, 440, 438, 456), (439, 417, 473, 453), (474, 418, 440, 454), (427, 415, 475, 463), (476, 416, 428, 464), (425, 427, 463, 465), (464, 428, 426, 466), (423, 425, 465, 467), (466, 426, 424, 468), (421, 423, 467, 469), (468, 424, 422, 470), (419, 421, 469, 471), (470, 422, 420, 472), (417, 419, 471, 473), (472, 420, 418, 474), (457, 455, 479, 477), (480, 456, 458, 478), (477, 479, 481, 483), (482, 480, 478, 484), (483, 481, 487, 485), (488, 482, 484, 486), (485, 487, 489, 491), (490, 488, 486, 492), (463, 475, 485, 491), (486, 476, 464, 492), (451, 483, 485, 475), (486, 484, 452, 476), (451, 461, 477, 483), (478, 462, 452, 484), (457, 477, 461, 459), (462, 478, 458, 460), (453, 473, 479, 455), (480, 474, 454, 456), (471, 481, 479, 473), (480, 482, 472, 474), (469, 487, 481, 471), (482, 488, 470, 472), (467, 489, 487, 469), (488, 490, 468, 470), (465, 491, 489, 467), (490, 492, 466, 468), (463, 491, 465), (466, 492, 464), (391, 389, 503, 501), (504, 390, 392, 502), (393, 391, 501, 499), (502, 392, 394, 500), (395, 393, 499, 497), (500, 394, 396, 498), (397, 395, 497, 495), (498, 396, 398, 496), (399, 397, 495, 493), (496, 398, 400, 494), (387, 399, 493, 505), (494, 400, 388, 506), (493, 501, 503, 505), (504, 502, 494, 506), (493, 495, 499, 501), (500, 496, 494, 502), (495, 497, 499), (500, 498, 496), (313, 381, 387, 505), (388, 382, 314, 506), (313, 505, 503, 321), (504, 506, 314, 322), (319, 321, 503, 389), (504, 322, 320, 390)])
me_suzanne.polygons.foreach_set('use_smooth', [True] * 500)
_uv = me_suzanne.uv_layers.new(name='UVMap')
_uv.uv.foreach_set('vector', [0.891, 0.5901, 0.8706, 0.5896, 0.8601, 0.5601, 0.9046, 0.5594, 0.8562, 0.8505, 0.8681, 0.8215, 0.8884, 0.822, 0.9006, 0.8532, 0.9046, 0.5594, 0.8601, 0.5601, 0.853, 0.5216, 0.9202, 0.5245, 0.8475, 0.8887, 0.8562, 0.8505, 0.9006, 0.8532, 0.9147, 0.8887, 0.8601, 0.5601, 0.8289, 0.5908, 0.7985, 0.5695, 0.853, 0.5216, 0.7951, 0.8384, 0.8264, 0.8185, 0.8562, 0.8505, 0.8475, 0.8887, 0.8706, 0.5896, 0.8544, 0.6048, 0.8289, 0.5908, 0.8601, 0.5601, 0.8264, 0.8185, 0.8525, 0.8057, 0.8681, 0.8215, 0.8562, 0.8505, 0.8544, 0.6048, 0.8541, 0.6255, 0.8282, 0.6334, 0.8289, 0.5908, 0.8276, 0.776, 0.8532, 0.785, 0.8525, 0.8057, 0.8264, 0.8185, 0.8289, 0.5908, 0.8282, 0.6334, 0.791, 0.6454, 0.7985, 0.5695, 0.791, 0.7622, 0.8276, 0.776, 0.8264, 0.8185, 0.7951, 0.8384, 0.8282, 0.6334, 0.8552, 0.6685, 0.8424, 0.7025, 0.791, 0.6454, 0.8448, 0.7075, 0.8561, 0.742, 0.8276, 0.776, 0.791, 0.7622, 0.8541, 0.6255, 0.8675, 0.6423, 0.8552, 0.6685, 0.8282, 0.6334, 0.8561, 0.742, 0.8673, 0.7688, 0.8532, 0.785, 0.8276, 0.776, 0.8675, 0.6423, 0.8905, 0.6419, 0.9004, 0.667, 0.8552, 0.6685, 0.9012, 0.7456, 0.8902, 0.7702, 0.8673, 0.7688, 0.8561, 0.742, 0.8552, 0.6685, 0.9004, 0.667, 0.9189, 0.6997, 0.8424, 0.7025, 0.9212, 0.7137, 0.9012, 0.7456, 0.8561, 0.742, 0.8448, 0.7075, 0.9004, 0.667, 0.9319, 0.6368, 0.9684, 0.6453, 0.9189, 0.6997, 0.9682, 0.7702, 0.9314, 0.7771, 0.9012, 0.7456, 0.9212, 0.7137, 0.8905, 0.6419, 0.9059, 0.6279, 0.9319, 0.6368, 0.9004, 0.667, 0.9314, 0.7771, 0.905, 0.7849, 0.8902, 0.7702, 0.9012, 0.7456, 0.9059, 0.6279, 0.9062, 0.6057, 0.9337, 0.593, 0.9319, 0.6368, 0.9312, 0.8209, 0.9044, 0.807, 0.905, 0.7849, 0.9314, 0.7771, 0.9319, 0.6368, 0.9337, 0.593, 0.9684, 0.5738, 0.9684, 0.6453, 0.965, 0.8417, 0.9312, 0.8209, 0.9314, 0.7771, 0.9682, 0.7702, 0.9337, 0.593, 0.9046, 0.5594, 0.9202, 0.5245, 0.9684, 0.5738, 0.9147, 0.8887, 0.9006, 0.8532, 0.9312, 0.8209, 0.965, 0.8417, 0.9062, 0.6057, 0.891, 0.5901, 0.9046, 0.5594, 0.9337, 0.593, 0.9006, 0.8532, 0.8884, 0.822, 0.9044, 0.807, 0.9312, 0.8209, 0.891, 0.5901, 0.9062, 0.6057, 0.9024, 0.6079, 0.8896, 0.5933, 0.9006, 0.8047, 0.9044, 0.807, 0.8884, 0.822, 0.8872, 0.8187, 0.9062, 0.6057, 0.9059, 0.6279, 0.8998, 0.6263, 0.9024, 0.6079, 0.8988, 0.7862, 0.905, 0.7849, 0.9044, 0.807, 0.9006, 0.8047, 0.9059, 0.6279, 0.8905, 0.6419, 0.8878, 0.6365, 0.8998, 0.6263, 0.8874, 0.7754, 0.8902, 0.7702, 0.905, 0.7849, 0.8988, 0.7862, 0.8905, 0.6419, 0.8675, 0.6423, 0.8709, 0.6352, 0.8878, 0.6365, 0.8704, 0.776, 0.8673, 0.7688, 0.8902, 0.7702, 0.8874, 0.7754, 0.8675, 0.6423, 0.8541, 0.6255, 0.8599, 0.6239, 0.8709, 0.6352, 0.8589, 0.7868, 0.8532, 0.785, 0.8673, 0.7688, 0.8704, 0.776, 0.8541, 0.6255, 0.8544, 0.6048, 0.8597, 0.6082, 0.8599, 0.6239, 0.8579, 0.8025, 0.8525, 0.8057, 0.8532, 0.785, 0.8589, 0.7868, 0.8544, 0.6048, 0.8706, 0.5896, 0.8717, 0.594, 0.8597, 0.6082, 0.8693, 0.8172, 0.8681, 0.8215, 0.8525, 0.8057, 0.8579, 0.8025, 0.8706, 0.5896, 0.891, 0.5901, 0.8896, 0.5933, 0.8717, 0.594, 0.8872, 0.8187, 0.8884, 0.822, 0.8681, 0.8215, 0.8693, 0.8172, 0.8794, 0.6165, 0.8717, 0.594, 0.8896, 0.5933, 0.8872, 0.8187, 0.8693, 0.8172, 0.878, 0.7951, 0.8597, 0.6082, 0.8717, 0.594, 0.8794, 0.6165, 0.878, 0.7951, 0.8693, 0.8172, 0.8579, 0.8025, 0.8794, 0.6165, 0.8599, 0.6239, 0.8597, 0.6082, 0.8579, 0.8025, 0.8589, 0.7868, 0.878, 0.7951, 0.8794, 0.6165, 0.8709, 0.6352, 0.8599, 0.6239, 0.8589, 0.7868, 0.8704, 0.776, 0.878, 0.7951, 0.8794, 0.6165, 0.8878, 0.6365, 0.8709, 0.6352, 0.8704, 0.776, 0.8874, 0.7754, 0.878, 0.7951, 0.8794, 0.6165, 0.8998, 0.6263, 0.8878, 0.6365, 0.8874, 0.7754, 0.8988, 0.7862, 0.878, 0.7951, 0.8794, 0.6165, 0.9024, 0.6079, 0.8998, 0.6263, 0.8988, 0.7862, 0.9006, 0.8047, 0.878, 0.7951, 0.8794, 0.6165, 0.8896, 0.5933, 0.9024, 0.6079, 0.9006, 0.8047, 0.8872, 0.8187, 0.878, 0.7951, 0.5403, 0.05381, 0.5364, 0.06207, 0.5189, 0.05968, 0.5189, 0.05029, 0.5189, 0.05968, 0.5015, 0.06204, 0.4976, 0.05377, 0.5189, 0.05029, 0.5519, 0.05834, 0.5428, 0.06409, 0.5364, 0.06207, 0.5403, 0.05381, 0.5015, 0.06204, 0.4951, 0.06405, 0.486, 0.05827, 0.4976, 0.05377, 0.5551, 0.0619, 0.5463, 0.07267, 0.5428, 0.06409, 0.5519, 0.05834, 0.4951, 0.06405, 0.4916, 0.07262, 0.4828, 0.06183, 0.486, 0.05827, 0.5638, 0.07659, 0.5483, 0.08489, 0.5463, 0.07267, 0.5551, 0.0619, 0.4916, 0.07262, 0.4895, 0.08486, 0.474, 0.07651, 0.4828, 0.06183, 0.5831, 0.1085, 0.5556, 0.1217, 0.5483, 0.08489, 0.5638, 0.07659, 0.4895, 0.08486, 0.4822, 0.1218, 0.4545, 0.1085, 0.474, 0.07651, 0.6055, 0.1651, 0.6474, 0.2005, 0.6215, 0.2278, 0.5531, 0.2096, 0.4165, 0.2295, 0.3897, 0.2019, 0.432, 0.1656, 0.4853, 0.2101, 0.6474, 0.2005, 0.6764, 0.2332, 0.6648, 0.2532, 0.6215, 0.2278, 0.3727, 0.2564, 0.3603, 0.2359, 0.3897, 0.2019, 0.4165, 0.2295, 0.6764, 0.2332, 0.7153, 0.2654, 0.6839, 0.28, 0.6648, 0.2532, 0.3537, 0.2846, 0.3205, 0.2703, 0.3603, 0.2359, 0.3727, 0.2564, 0.7153, 0.2654, 0.7073, 0.3101, 0.6875, 0.3115, 0.6839, 0.28, 0.3512, 0.3174, 0.3307, 0.3169, 0.3205, 0.2703, 0.3537, 0.2846, 0.7073, 0.3101, 0.6974, 0.3327, 0.6768, 0.3239, 0.6875, 0.3115, 0.3627, 0.3297, 0.342, 0.3397, 0.3307, 0.3169, 0.3512, 0.3174, 0.6974, 0.3327, 0.6628, 0.3725, 0.6391, 0.3573, 0.6768, 0.3239, 0.4028, 0.3621, 0.3793, 0.3787, 0.342, 0.3397, 0.3627, 0.3297, 0.6628, 0.3725, 0.6268, 0.3958, 0.6183, 0.3752, 0.6391, 0.3573, 0.4246, 0.3793, 0.4169, 0.4006, 0.3793, 0.3787, 0.4028, 0.3621, 0.6268, 0.3958, 0.6048, 0.3978, 0.6008, 0.3779, 0.6183, 0.3752, 0.4424, 0.3812, 0.4393, 0.4015, 0.4169, 0.4006, 0.4246, 0.3793, 0.6048, 0.3978, 0.5531, 0.3905, 0.5597, 0.357, 0.6008, 0.3779, 0.4829, 0.3585, 0.4909, 0.3919, 0.4393, 0.4015, 0.4424, 0.3812, 0.5531, 0.3905, 0.5219, 0.386, 0.5211, 0.3439, 0.5597, 0.357, 0.5211, 0.3439, 0.5219, 0.386, 0.4909, 0.3919, 0.4829, 0.3585, 0.5773, 0.3402, 0.5998, 0.3448, 0.6008, 0.3779, 0.5597, 0.357, 0.4424, 0.3812, 0.442, 0.3478, 0.4646, 0.3422, 0.4829, 0.3585, 0.5998, 0.3448, 0.6155, 0.342, 0.6183, 0.3752, 0.6008, 0.3779, 0.4246, 0.3793, 0.426, 0.3456, 0.442, 0.3478, 0.4424, 0.3812, 0.6345, 0.3323, 0.6391, 0.3573, 0.6183, 0.3752, 0.6155, 0.342, 0.4246, 0.3793, 0.4028, 0.3621, 0.4064, 0.3365, 0.426, 0.3456, 0.6624, 0.3128, 0.6768, 0.3239, 0.6391, 0.3573, 0.6345, 0.3323, 0.4028, 0.3621, 0.3627, 0.3297, 0.3771, 0.3177, 0.4064, 0.3365, 0.6684, 0.298, 0.6875, 0.3115, 0.6768, 0.3239, 0.6624, 0.3128, 0.3627, 0.3297, 0.3512, 0.3174, 0.3703, 0.3026, 0.3771, 0.3177, 0.6641, 0.2779, 0.6839, 0.28, 0.6875, 0.3115, 0.6684, 0.298, 0.3512, 0.3174, 0.3537, 0.2846, 0.3741, 0.2818, 0.3703, 0.3026, 0.6392, 0.253, 0.6648, 0.2532, 0.6839, 0.28, 0.6641, 0.2779, 0.3537, 0.2846, 0.3727, 0.2564, 0.3989, 0.2556, 0.3741, 0.2818, 0.614, 0.2427, 0.6215, 0.2278, 0.6648, 0.2532, 0.6392, 0.253, 0.3727, 0.2564, 0.4165, 0.2295, 0.4245, 0.2445, 0.3989, 0.2556, 0.5729, 0.2586, 0.5531, 0.2096, 0.6215, 0.2278, 0.614, 0.2427, 0.4165, 0.2295, 0.4853, 0.2101, 0.4664, 0.2597, 0.4245, 0.2445, 0.5729, 0.2586, 0.5639, 0.272, 0.5198, 0.2489, 0.5531, 0.2096, 0.5198, 0.2489, 0.4759, 0.2731, 0.4664, 0.2597, 0.4853, 0.2101, 0.5773, 0.3402, 0.5597, 0.357, 0.5211, 0.3439, 0.5585, 0.3166, 0.5211, 0.3439, 0.4829, 0.3585, 0.4646, 0.3422, 0.4826, 0.3178, 0.5585, 0.3166, 0.5211, 0.3439, 0.5203, 0.2948, 0.5569, 0.2912, 0.5203, 0.2948, 0.5211, 0.3439, 0.4826, 0.3178, 0.4834, 0.2922, 0.5198, 0.2489, 0.5639, 0.272, 0.5569, 0.2912, 0.5203, 0.2948, 0.4834, 0.2922, 0.4759, 0.2731, 0.5198, 0.2489, 0.5203, 0.2948, 0.5255, 0.06897, 0.5189, 0.0679, 0.5189, 0.05968, 0.5364, 0.06207, 0.5189, 0.05968, 0.5189, 0.0679, 0.5124, 0.06896, 0.5015, 0.06204, 0.5312, 0.07383, 0.5255, 0.06897, 0.5364, 0.06207, 0.5428, 0.06409, 0.5015, 0.06204, 0.5124, 0.06896, 0.5066, 0.07381, 0.4951, 0.06405, 0.531, 0.08743, 0.5312, 0.07383, 0.5428, 0.06409, 0.5463, 0.07267, 0.4951, 0.06405, 0.5066, 0.07381, 0.5068, 0.08742, 0.4916, 0.07262, 0.5556, 0.1217, 0.532, 0.1277, 0.5327, 0.09092, 0.5483, 0.08489, 0.5052, 0.09091, 0.5058, 0.1277, 0.4822, 0.1218, 0.4895, 0.08486, 0.531, 0.08743, 0.5463, 0.07267, 0.5483, 0.08489, 0.5327, 0.09092, 0.4895, 0.08486, 0.4916, 0.07262, 0.5068, 0.08742, 0.5052, 0.09091, 0.5381, 0.1584, 0.519, 0.1517, 0.5189, 0.1284, 0.532, 0.1277, 0.5189, 0.1284, 0.519, 0.1517, 0.4999, 0.1584, 0.5058, 0.1277, 0.5327, 0.09092, 0.532, 0.1277, 0.5189, 0.1284, 0.5189, 0.09395, 0.5189, 0.1284, 0.5058, 0.1277, 0.5052, 0.09091, 0.5189, 0.09395, 0.5189, 0.08518, 0.531, 0.08743, 0.5327, 0.09092, 0.5189, 0.09395, 0.5052, 0.09091, 0.5068, 0.08742, 0.5189, 0.08518, 0.5189, 0.09395, 0.5484, 0.1736, 0.538, 0.176, 0.5352, 0.1668, 0.5381, 0.1584, 0.5028, 0.1669, 0.5001, 0.176, 0.4897, 0.1737, 0.4999, 0.1584, 0.5443, 0.1934, 0.5372, 0.1876, 0.538, 0.176, 0.5484, 0.1736, 0.5001, 0.176, 0.5009, 0.1876, 0.494, 0.1934, 0.4897, 0.1737, 0.5198, 0.2008, 0.5288, 0.1918, 0.5372, 0.1876, 0.5443, 0.1934, 0.5009, 0.1876, 0.5092, 0.1916, 0.5198, 0.2008, 0.494, 0.1934, 0.5176, 0.1906, 0.5191, 0.1854, 0.5288, 0.1918, 0.5198, 0.2008, 0.5092, 0.1916, 0.5191, 0.1854, 0.5176, 0.1906, 0.5198, 0.2008, 0.519, 0.1517, 0.5381, 0.1584, 0.5352, 0.1668, 0.519, 0.159, 0.5028, 0.1669, 0.4999, 0.1584, 0.519, 0.1517, 0.519, 0.159, 0.519, 0.159, 0.5352, 0.1668, 0.5311, 0.1716, 0.519, 0.1656, 0.5069, 0.1717, 0.5028, 0.1669, 0.519, 0.159, 0.519, 0.1656, 0.5191, 0.1854, 0.5191, 0.1795, 0.5282, 0.1863, 0.5288, 0.1918, 0.5098, 0.1863, 0.5191, 0.1795, 0.5191, 0.1854, 0.5092, 0.1916, 0.5288, 0.1918, 0.5282, 0.1863, 0.5335, 0.1842, 0.5372, 0.1876, 0.5045, 0.1842, 0.5098, 0.1863, 0.5092, 0.1916, 0.5009, 0.1876, 0.5372, 0.1876, 0.5335, 0.1842, 0.5334, 0.1767, 0.538, 0.176, 0.5046, 0.1768, 0.5045, 0.1842, 0.5009, 0.1876, 0.5001, 0.176, 0.538, 0.176, 0.5334, 0.1767, 0.5311, 0.1716, 0.5352, 0.1668, 0.5069, 0.1717, 0.5046, 0.1768, 0.5001, 0.176, 0.5028, 0.1669, 0.5191, 0.1795, 0.5334, 0.1767, 0.5335, 0.1842, 0.5282, 0.1863, 0.5045, 0.1842, 0.5046, 0.1768, 0.5191, 0.1795, 0.5098, 0.1863, 0.5191, 0.1795, 0.519, 0.1656, 0.5311, 0.1716, 0.5334, 0.1767, 0.5069, 0.1717, 0.519, 0.1656, 0.5191, 0.1795, 0.5046, 0.1768, 0.5198, 0.2008, 0.5443, 0.1934, 0.5531, 0.2096, 0.5198, 0.2489, 0.4853, 0.2101, 0.494, 0.1934, 0.5198, 0.2008, 0.5198, 0.2489, 0.5443, 0.1934, 0.5484, 0.1736, 0.5616, 0.1678, 0.5531, 0.2096, 0.4764, 0.168, 0.4897, 0.1737, 0.494, 0.1934, 0.4853, 0.2101, 0.5484, 0.1736, 0.5381, 0.1584, 0.5595, 0.1493, 0.5616, 0.1678, 0.4784, 0.1494, 0.4999, 0.1584, 0.4897, 0.1737, 0.4764, 0.168, 0.5381, 0.1584, 0.532, 0.1277, 0.5556, 0.1217, 0.5595, 0.1493, 0.4822, 0.1218, 0.5058, 0.1277, 0.4999, 0.1584, 0.4784, 0.1494, 0.5831, 0.1085, 0.5961, 0.1334, 0.5595, 0.1493, 0.5556, 0.1217, 0.4784, 0.1494, 0.4414, 0.1336, 0.4545, 0.1085, 0.4822, 0.1218, 0.5961, 0.1334, 0.6012, 0.1479, 0.5616, 0.1678, 0.5595, 0.1493, 0.4764, 0.168, 0.4363, 0.1482, 0.4414, 0.1336, 0.4784, 0.1494, 0.6055, 0.1651, 0.5531, 0.2096, 0.5616, 0.1678, 0.6012, 0.1479, 0.4764, 0.168, 0.4853, 0.2101, 0.432, 0.1656, 0.4363, 0.1482, 0.531, 0.08743, 0.5189, 0.08518, 0.5189, 0.08387, 0.5289, 0.08496, 0.5189, 0.08387, 0.5189, 0.08518, 0.5068, 0.08742, 0.5089, 0.08495, 0.5312, 0.07383, 0.531, 0.08743, 0.5289, 0.08496, 0.529, 0.07543, 0.5089, 0.08495, 0.5068, 0.08742, 0.5066, 0.07381, 0.5088, 0.07542, 0.5255, 0.06897, 0.5312, 0.07383, 0.529, 0.07543, 0.5238, 0.07051, 0.5088, 0.07542, 0.5066, 0.07381, 0.5124, 0.06896, 0.5141, 0.0705, 0.5189, 0.0679, 0.5255, 0.06897, 0.5238, 0.07051, 0.5189, 0.06947, 0.5141, 0.0705, 0.5124, 0.06896, 0.5189, 0.0679, 0.5189, 0.06947, 0.5189, 0.06947, 0.5238, 0.07051, 0.5216, 0.07497, 0.5189, 0.07426, 0.5163, 0.07497, 0.5141, 0.0705, 0.5189, 0.06947, 0.5189, 0.07426, 0.5238, 0.07051, 0.529, 0.07543, 0.5242, 0.07669, 0.5216, 0.07497, 0.5136, 0.07668, 0.5088, 0.07542, 0.5141, 0.0705, 0.5163, 0.07497, 0.529, 0.07543, 0.5289, 0.08496, 0.5246, 0.07989, 0.5242, 0.07669, 0.5133, 0.07988, 0.5089, 0.08495, 0.5088, 0.07542, 0.5136, 0.07668, 0.5289, 0.08496, 0.5189, 0.08387, 0.5189, 0.07933, 0.5246, 0.07989, 0.5189, 0.07933, 0.5189, 0.08387, 0.5089, 0.08495, 0.5133, 0.07988, 0.5189, 0.07933, 0.5189, 0.07426, 0.5216, 0.07497, 0.5246, 0.07989, 0.5163, 0.07497, 0.5189, 0.07426, 0.5189, 0.07933, 0.5133, 0.07988, 0.5246, 0.07989, 0.5216, 0.07497, 0.5242, 0.07669, 0.5136, 0.07668, 0.5163, 0.07497, 0.5133, 0.07988, 0.5569, 0.2912, 0.5639, 0.272, 0.5718, 0.2773, 0.5684, 0.2929, 0.4681, 0.2786, 0.4759, 0.2731, 0.4834, 0.2922, 0.472, 0.2943, 0.5585, 0.3166, 0.5569, 0.2912, 0.5684, 0.2929, 0.5731, 0.3114, 0.472, 0.2943, 0.4834, 0.2922, 0.4826, 0.3178, 0.4678, 0.3131, 0.5773, 0.3402, 0.5585, 0.3166, 0.5731, 0.3114, 0.5849, 0.3277, 0.4678, 0.3131, 0.4826, 0.3178, 0.4646, 0.3422, 0.4565, 0.33, 0.5639, 0.272, 0.5729, 0.2586, 0.5807, 0.2666, 0.5718, 0.2773, 0.4587, 0.268, 0.4664, 0.2597, 0.4759, 0.2731, 0.4681, 0.2786, 0.5729, 0.2586, 0.614, 0.2427, 0.6117, 0.2557, 0.5807, 0.2666, 0.4271, 0.2577, 0.4245, 0.2445, 0.4664, 0.2597, 0.4587, 0.268, 0.614, 0.2427, 0.6392, 0.253, 0.6325, 0.2629, 0.6117, 0.2557, 0.4061, 0.2655, 0.3989, 0.2556, 0.4245, 0.2445, 0.4271, 0.2577, 0.6392, 0.253, 0.6641, 0.2779, 0.6537, 0.28, 0.6325, 0.2629, 0.3849, 0.2836, 0.3741, 0.2818, 0.3989, 0.2556, 0.4061, 0.2655, 0.6641, 0.2779, 0.6684, 0.298, 0.6561, 0.2976, 0.6537, 0.28, 0.383, 0.3019, 0.3703, 0.3026, 0.3741, 0.2818, 0.3849, 0.2836, 0.6684, 0.298, 0.6624, 0.3128, 0.6528, 0.3102, 0.6561, 0.2976, 0.3869, 0.3146, 0.3771, 0.3177, 0.3703, 0.3026, 0.383, 0.3019, 0.6624, 0.3128, 0.6345, 0.3323, 0.629, 0.3239, 0.6528, 0.3102, 0.4116, 0.3277, 0.4064, 0.3365, 0.3771, 0.3177, 0.3869, 0.3146, 0.6345, 0.3323, 0.6155, 0.342, 0.6144, 0.332, 0.629, 0.3239, 0.4267, 0.3354, 0.426, 0.3456, 0.4064, 0.3365, 0.4116, 0.3277, 0.6155, 0.342, 0.5998, 0.3448, 0.601, 0.3336, 0.6144, 0.332, 0.4403, 0.3365, 0.442, 0.3478, 0.426, 0.3456, 0.4267, 0.3354, 0.5998, 0.3448, 0.5773, 0.3402, 0.5849, 0.3277, 0.601, 0.3336, 0.4565, 0.33, 0.4646, 0.3422, 0.442, 0.3478, 0.4403, 0.3365, 0.601, 0.3336, 0.5849, 0.3277, 0.5906, 0.3215, 0.6018, 0.3285, 0.4504, 0.3239, 0.4565, 0.33, 0.4403, 0.3365, 0.4394, 0.3313, 0.6144, 0.332, 0.601, 0.3336, 0.6018, 0.3285, 0.6133, 0.3271, 0.4394, 0.3313, 0.4403, 0.3365, 0.4267, 0.3354, 0.4276, 0.3304, 0.629, 0.3239, 0.6144, 0.332, 0.6133, 0.3271, 0.6269, 0.3205, 0.4276, 0.3304, 0.4267, 0.3354, 0.4116, 0.3277, 0.4136, 0.3242, 0.6528, 0.3102, 0.629, 0.3239, 0.6269, 0.3205, 0.6462, 0.3064, 0.4136, 0.3242, 0.4116, 0.3277, 0.3869, 0.3146, 0.3934, 0.3105, 0.6561, 0.2976, 0.6528, 0.3102, 0.6462, 0.3064, 0.6495, 0.2962, 0.3934, 0.3105, 0.3869, 0.3146, 0.383, 0.3019, 0.3897, 0.3002, 0.6537, 0.28, 0.6561, 0.2976, 0.6495, 0.2962, 0.6478, 0.2835, 0.3897, 0.3002, 0.383, 0.3019, 0.3849, 0.2836, 0.391, 0.2871, 0.6325, 0.2629, 0.6537, 0.28, 0.6478, 0.2835, 0.6298, 0.2673, 0.391, 0.2871, 0.3849, 0.2836, 0.4061, 0.2655, 0.4089, 0.27, 0.6117, 0.2557, 0.6325, 0.2629, 0.6298, 0.2673, 0.6126, 0.2616, 0.4089, 0.27, 0.4061, 0.2655, 0.4271, 0.2577, 0.4263, 0.2637, 0.5807, 0.2666, 0.6117, 0.2557, 0.6126, 0.2616, 0.5852, 0.271, 0.4263, 0.2637, 0.4271, 0.2577, 0.4587, 0.268, 0.4544, 0.2726, 0.5718, 0.2773, 0.5807, 0.2666, 0.5852, 0.271, 0.5781, 0.2819, 0.4544, 0.2726, 0.4587, 0.268, 0.4681, 0.2786, 0.4618, 0.2834, 0.5849, 0.3277, 0.5731, 0.3114, 0.5795, 0.3093, 0.5906, 0.3215, 0.4612, 0.3112, 0.4678, 0.3131, 0.4565, 0.33, 0.4504, 0.3239, 0.5731, 0.3114, 0.5684, 0.2929, 0.5775, 0.2938, 0.5795, 0.3093, 0.4628, 0.2954, 0.472, 0.2943, 0.4678, 0.3131, 0.4612, 0.3112, 0.5684, 0.2929, 0.5718, 0.2773, 0.5781, 0.2819, 0.5775, 0.2938, 0.4618, 0.2834, 0.4681, 0.2786, 0.472, 0.2943, 0.4628, 0.2954, 0.5219, 0.386, 0.5531, 0.3905, 0.5532, 0.4331, 0.523, 0.4336, 0.4928, 0.4345, 0.4909, 0.3919, 0.5219, 0.386, 0.523, 0.4336, 0.5531, 0.3905, 0.6048, 0.3978, 0.6098, 0.4315, 0.5532, 0.4331, 0.4359, 0.4357, 0.4393, 0.4015, 0.4909, 0.3919, 0.4928, 0.4345, 0.6048, 0.3978, 0.6268, 0.3958, 0.6482, 0.4193, 0.6098, 0.4315, 0.3965, 0.4254, 0.4169, 0.4006, 0.4393, 0.4015, 0.4359, 0.4357, 0.6268, 0.3958, 0.6628, 0.3725, 0.6921, 0.3883, 0.6482, 0.4193, 0.3503, 0.3962, 0.3793, 0.3787, 0.4169, 0.4006, 0.3965, 0.4254, 0.6628, 0.3725, 0.6974, 0.3327, 0.7263, 0.3418, 0.6921, 0.3883, 0.3128, 0.3506, 0.342, 0.3397, 0.3793, 0.3787, 0.3503, 0.3962, 0.6974, 0.3327, 0.7073, 0.3101, 0.7359, 0.3121, 0.7263, 0.3418, 0.3011, 0.3206, 0.3307, 0.3169, 0.342, 0.3397, 0.3128, 0.3506, 0.7073, 0.3101, 0.7153, 0.2654, 0.7299, 0.2564, 0.7359, 0.3121, 0.3049, 0.2611, 0.3205, 0.2703, 0.3307, 0.3169, 0.3011, 0.3206, 0.7153, 0.2654, 0.6764, 0.2332, 0.6982, 0.2169, 0.7299, 0.2564, 0.3374, 0.2192, 0.3603, 0.2359, 0.3205, 0.2703, 0.3049, 0.2611, 0.6764, 0.2332, 0.6474, 0.2005, 0.6631, 0.1907, 0.6982, 0.2169, 0.3735, 0.1919, 0.3897, 0.2019, 0.3603, 0.2359, 0.3374, 0.2192, 0.6269, 0.01561, 0.6494, 0.02238, 0.6605, 0.07608, 0.6214, 0.04809, 0.3768, 0.0753, 0.3888, 0.02159, 0.4113, 0.01513, 0.4164, 0.04763, 0.5675, 0.000144, 0.6269, 0.01561, 0.6214, 0.04809, 0.5772, 0.0328, 0.4164, 0.04763, 0.4113, 0.01513, 0.4706, 0.000144, 0.4608, 0.03266, 0.5189, 0.02489, 0.5675, 0.000144, 0.5772, 0.0328, 0.5474, 0.04172, 0.4608, 0.03266, 0.4706, 0.000144, 0.5189, 0.02489, 0.4905, 0.04167, 0.5403, 0.05381, 0.5189, 0.05029, 0.5189, 0.02489, 0.5474, 0.04172, 0.5189, 0.02489, 0.5189, 0.05029, 0.4976, 0.05377, 0.4905, 0.04167, 0.5519, 0.05834, 0.5403, 0.05381, 0.5474, 0.04172, 0.5581, 0.05387, 0.4905, 0.04167, 0.4976, 0.05377, 0.486, 0.05827, 0.4798, 0.05378, 0.5551, 0.0619, 0.5519, 0.05834, 0.5581, 0.05387, 0.577, 0.058, 0.4798, 0.05378, 0.486, 0.05827, 0.4828, 0.06183, 0.4609, 0.05785, 0.5638, 0.07659, 0.5551, 0.0619, 0.577, 0.058, 0.6117, 0.07827, 0.4609, 0.05785, 0.4828, 0.06183, 0.474, 0.07651, 0.4259, 0.07799, 0.577, 0.058, 0.5772, 0.0328, 0.6214, 0.04809, 0.6117, 0.07827, 0.4164, 0.04763, 0.4608, 0.03266, 0.4609, 0.05785, 0.4259, 0.07799, 0.577, 0.058, 0.5581, 0.05387, 0.5474, 0.04172, 0.5772, 0.0328, 0.4905, 0.04167, 0.4798, 0.05378, 0.4609, 0.05785, 0.4608, 0.03266, 0.6267, 0.1114, 0.6117, 0.07827, 0.6214, 0.04809, 0.6605, 0.07608, 0.4164, 0.04763, 0.4259, 0.07799, 0.4106, 0.1112, 0.3768, 0.0753, 0.5831, 0.1085, 0.5638, 0.07659, 0.6117, 0.07827, 0.6267, 0.1114, 0.4259, 0.07799, 0.474, 0.07651, 0.4545, 0.1085, 0.4106, 0.1112, 0.5961, 0.1334, 0.6295, 0.1305, 0.6235, 0.1468, 0.6012, 0.1479, 0.4137, 0.1472, 0.4076, 0.1306, 0.4414, 0.1336, 0.4363, 0.1482, 0.5831, 0.1085, 0.6267, 0.1114, 0.6295, 0.1305, 0.5961, 0.1334, 0.4076, 0.1306, 0.4106, 0.1112, 0.4545, 0.1085, 0.4414, 0.1336, 0.6055, 0.1651, 0.6012, 0.1479, 0.6235, 0.1468, 0.6193, 0.1598, 0.4137, 0.1472, 0.4363, 0.1482, 0.432, 0.1656, 0.418, 0.1604, 0.6055, 0.1651, 0.6193, 0.1598, 0.6631, 0.1907, 0.6474, 0.2005, 0.3735, 0.1919, 0.418, 0.1604, 0.432, 0.1656, 0.3897, 0.2019, 0.9459, 0.07957, 0.8862, 0.1218, 0.8491, 0.09973, 0.8918, 0.03692, 0.1831, 0.09213, 0.1413, 0.1125, 0.07896, 0.06072, 0.1423, 0.02147, 0.8918, 0.03692, 0.8491, 0.09973, 0.7885, 0.08083, 0.8056, 0.01079, 0.2464, 0.07651, 0.1831, 0.09213, 0.1423, 0.02147, 0.2326, 0.003484, 0.8056, 0.01079, 0.7885, 0.08083, 0.687, 0.0772, 0.6724, 0.0222, 0.3499, 0.07596, 0.2464, 0.07651, 0.2326, 0.003484, 0.366, 0.02099, 0.6724, 0.0222, 0.687, 0.0772, 0.6605, 0.07608, 0.6494, 0.02238, 0.3768, 0.0753, 0.3499, 0.07596, 0.366, 0.02099, 0.3888, 0.02159, 0.6267, 0.1114, 0.6605, 0.07608, 0.687, 0.0772, 0.6295, 0.1305, 0.3499, 0.07596, 0.3768, 0.0753, 0.4106, 0.1112, 0.4076, 0.1306, 0.7299, 0.2564, 0.6982, 0.2169, 0.7602, 0.1932, 0.789, 0.2333, 0.2716, 0.1939, 0.3374, 0.2192, 0.3049, 0.2611, 0.2413, 0.237, 0.9945, 0.1677, 0.9091, 0.1833, 0.8862, 0.1218, 0.9459, 0.07957, 0.1413, 0.1125, 0.1079, 0.1791, 0.01183, 0.1554, 0.07896, 0.06072, 0.9117, 0.4024, 0.8629, 0.3386, 0.8941, 0.3019, 0.9629, 0.3448, 0.1238, 0.3155, 0.1606, 0.3568, 0.1064, 0.4327, 0.04397, 0.367, 0.9629, 0.3448, 0.8941, 0.3019, 0.9154, 0.2598, 0.9999, 0.2546, 0.09896, 0.267, 0.1238, 0.3155, 0.04397, 0.367, 0.000144, 0.2591, 0.9999, 0.2546, 0.9154, 0.2598, 0.9091, 0.1833, 0.9945, 0.1677, 0.1079, 0.1791, 0.09896, 0.267, 0.000144, 0.2591, 0.01183, 0.1554, 0.7495, 0.3347, 0.7359, 0.3121, 0.7663, 0.3008, 0.7892, 0.3137, 0.2674, 0.3101, 0.3011, 0.3206, 0.2882, 0.3465, 0.243, 0.3256, 0.7892, 0.3137, 0.7663, 0.3008, 0.8153, 0.2764, 0.8462, 0.2934, 0.2131, 0.2852, 0.2674, 0.3101, 0.243, 0.3256, 0.1785, 0.305, 0.8462, 0.2934, 0.8153, 0.2764, 0.845, 0.2564, 0.8735, 0.2659, 0.1797, 0.2633, 0.2131, 0.2852, 0.1785, 0.305, 0.1471, 0.2743, 0.8735, 0.2659, 0.845, 0.2564, 0.8591, 0.2282, 0.887, 0.2338, 0.1628, 0.2317, 0.1797, 0.2633, 0.1471, 0.2743, 0.1315, 0.2376, 0.8424, 0.1952, 0.875, 0.1847, 0.887, 0.2338, 0.8591, 0.2282, 0.1315, 0.2376, 0.1452, 0.1827, 0.1768, 0.1962, 0.1628, 0.2317, 0.9091, 0.1833, 0.9154, 0.2598, 0.887, 0.2338, 0.875, 0.1847, 0.1315, 0.2376, 0.09896, 0.267, 0.1079, 0.1791, 0.1452, 0.1827, 0.9154, 0.2598, 0.8941, 0.3019, 0.8735, 0.2659, 0.887, 0.2338, 0.1471, 0.2743, 0.1238, 0.3155, 0.09896, 0.267, 0.1315, 0.2376, 0.8941, 0.3019, 0.8629, 0.3386, 0.8462, 0.2934, 0.8735, 0.2659, 0.1785, 0.305, 0.1606, 0.3568, 0.1238, 0.3155, 0.1471, 0.2743, 0.8629, 0.3386, 0.7943, 0.3641, 0.7892, 0.3137, 0.8462, 0.2934, 0.243, 0.3256, 0.2398, 0.3826, 0.1606, 0.3568, 0.1785, 0.305, 0.7702, 0.3795, 0.7495, 0.3347, 0.7892, 0.3137, 0.7943, 0.3641, 0.243, 0.3256, 0.2882, 0.3465, 0.2681, 0.3987, 0.2398, 0.3826, 0.8455, 0.45, 0.7943, 0.3641, 0.8629, 0.3386, 0.9117, 0.4024, 0.1606, 0.3568, 0.2398, 0.3826, 0.1853, 0.4841, 0.1064, 0.4327, 0.8159, 0.4454, 0.7706, 0.4443, 0.7557, 0.4186, 0.7702, 0.3795, 0.287, 0.4429, 0.2714, 0.4733, 0.2193, 0.4772, 0.2681, 0.3987, 0.8159, 0.4454, 0.7702, 0.3795, 0.7943, 0.3641, 0.8455, 0.45, 0.2398, 0.3826, 0.2681, 0.3987, 0.2193, 0.4772, 0.1853, 0.4841, 0.8198, 0.4681, 0.8159, 0.4454, 0.8455, 0.45, 0.1853, 0.4841, 0.2193, 0.4772, 0.2159, 0.5036, 0.7359, 0.3121, 0.7299, 0.2564, 0.789, 0.2333, 0.7663, 0.3008, 0.2413, 0.237, 0.3049, 0.2611, 0.3011, 0.3206, 0.2674, 0.3101, 0.789, 0.2333, 0.8096, 0.2339, 0.8153, 0.2764, 0.7663, 0.3008, 0.2131, 0.2852, 0.2192, 0.2374, 0.2413, 0.237, 0.2674, 0.3101, 0.8096, 0.2339, 0.8293, 0.2196, 0.845, 0.2564, 0.8153, 0.2764, 0.1797, 0.2633, 0.1991, 0.2225, 0.2192, 0.2374, 0.2131, 0.2852, 0.8424, 0.1952, 0.8591, 0.2282, 0.845, 0.2564, 0.8293, 0.2196, 0.1797, 0.2633, 0.1628, 0.2317, 0.1768, 0.1962, 0.1991, 0.2225, 0.687, 0.0772, 0.7885, 0.08083, 0.7865, 0.1176, 0.7155, 0.1397, 0.2467, 0.1148, 0.2464, 0.07651, 0.3499, 0.07596, 0.3195, 0.1394, 0.7602, 0.1932, 0.7155, 0.1397, 0.7865, 0.1176, 0.7855, 0.1523, 0.2467, 0.1148, 0.3195, 0.1394, 0.2716, 0.1939, 0.246, 0.151, 0.6982, 0.2169, 0.6631, 0.1907, 0.7155, 0.1397, 0.7602, 0.1932, 0.3195, 0.1394, 0.3735, 0.1919, 0.3374, 0.2192, 0.2716, 0.1939, 0.6631, 0.1907, 0.6235, 0.1468, 0.6295, 0.1305, 0.7155, 0.1397, 0.4076, 0.1306, 0.4137, 0.1472, 0.3735, 0.1919, 0.3195, 0.1394, 0.6295, 0.1305, 0.687, 0.0772, 0.7155, 0.1397, 0.3195, 0.1394, 0.3499, 0.07596, 0.4076, 0.1306, 0.6631, 0.1907, 0.6193, 0.1598, 0.6235, 0.1468, 0.4137, 0.1472, 0.418, 0.1604, 0.3735, 0.1919, 0.8424, 0.1952, 0.8374, 0.1564, 0.8582, 0.1378, 0.875, 0.1847, 0.1717, 0.1323, 0.1966, 0.1552, 0.1768, 0.1962, 0.1452, 0.1827, 0.9091, 0.1833, 0.875, 0.1847, 0.8582, 0.1378, 0.8862, 0.1218, 0.1717, 0.1323, 0.1452, 0.1827, 0.1079, 0.1791, 0.1413, 0.1125, 0.7855, 0.1523, 0.7865, 0.1176, 0.8582, 0.1378, 0.8374, 0.1564, 0.1717, 0.1323, 0.2467, 0.1148, 0.246, 0.151, 0.1966, 0.1552, 0.7885, 0.08083, 0.8491, 0.09973, 0.8582, 0.1378, 0.7865, 0.1176, 0.1717, 0.1323, 0.1831, 0.09213, 0.2464, 0.07651, 0.2467, 0.1148, 0.8862, 0.1218, 0.8582, 0.1378, 0.8491, 0.09973, 0.1831, 0.09213, 0.1717, 0.1323, 0.1413, 0.1125, 0.5062, 0.9049, 0.4324, 0.8949, 0.4388, 0.8702, 0.4911, 0.8817, 0.3159, 0.8682, 0.3216, 0.8932, 0.2472, 0.9012, 0.263, 0.8783, 0.5062, 0.9049, 0.4911, 0.8817, 0.5728, 0.8605, 0.6048, 0.8799, 0.1815, 0.8547, 0.263, 0.8783, 0.2472, 0.9012, 0.1487, 0.8733, 0.6048, 0.8799, 0.5728, 0.8605, 0.5864, 0.794, 0.62, 0.7916, 0.1697, 0.7875, 0.1815, 0.8547, 0.1487, 0.8733, 0.1361, 0.7841, 0.62, 0.7916, 0.5864, 0.794, 0.549, 0.7464, 0.5638, 0.7392, 0.2087, 0.7409, 0.1697, 0.7875, 0.1361, 0.7841, 0.1941, 0.7332, 0.5638, 0.7392, 0.549, 0.7464, 0.5003, 0.7117, 0.5083, 0.6977, 0.2584, 0.7075, 0.2087, 0.7409, 0.1941, 0.7332, 0.2508, 0.6932, 0.5083, 0.6977, 0.5003, 0.7117, 0.4386, 0.6807, 0.4348, 0.6589, 0.321, 0.678, 0.2584, 0.7075, 0.2508, 0.6932, 0.3253, 0.6562, 0.5003, 0.7117, 0.5057, 0.7309, 0.453, 0.7, 0.4386, 0.6807, 0.3061, 0.697, 0.2525, 0.7266, 0.2584, 0.7075, 0.321, 0.678, 0.549, 0.7464, 0.5429, 0.7558, 0.5057, 0.7309, 0.5003, 0.7117, 0.2525, 0.7266, 0.2146, 0.7504, 0.2087, 0.7409, 0.2584, 0.7075, 0.5864, 0.794, 0.5681, 0.7874, 0.5429, 0.7558, 0.549, 0.7464, 0.2146, 0.7504, 0.1883, 0.7814, 0.1697, 0.7875, 0.2087, 0.7409, 0.5728, 0.8605, 0.5555, 0.8264, 0.5681, 0.7874, 0.5864, 0.794, 0.1883, 0.7814, 0.1998, 0.8209, 0.1815, 0.8547, 0.1697, 0.7875, 0.4911, 0.8817, 0.5012, 0.8444, 0.5555, 0.8264, 0.5728, 0.8605, 0.1998, 0.8209, 0.2538, 0.8405, 0.263, 0.8783, 0.1815, 0.8547, 0.4911, 0.8817, 0.4388, 0.8702, 0.4578, 0.84, 0.5012, 0.8444, 0.2976, 0.8374, 0.3159, 0.8682, 0.263, 0.8783, 0.2538, 0.8405, 0.7602, 0.1932, 0.7855, 0.1523, 0.796, 0.177, 0.7832, 0.1874, 0.2336, 0.1756, 0.246, 0.151, 0.2716, 0.1939, 0.247, 0.1871, 0.391, 0.6119, 0.4348, 0.6589, 0.4386, 0.6807, 0.3948, 0.6861, 0.321, 0.678, 0.3253, 0.6562, 0.3699, 0.6102, 0.3648, 0.6844, 0.789, 0.2333, 0.7602, 0.1932, 0.7832, 0.1874, 0.8096, 0.2339, 0.247, 0.1871, 0.2716, 0.1939, 0.2413, 0.237, 0.2192, 0.2374, 0.3917, 0.8621, 0.4016, 0.8415, 0.4388, 0.8702, 0.4324, 0.8949, 0.3159, 0.8682, 0.354, 0.8403, 0.3634, 0.8613, 0.3216, 0.8932, 0.4386, 0.6807, 0.453, 0.7, 0.435, 0.7183, 0.3948, 0.6861, 0.3237, 0.7157, 0.3061, 0.697, 0.321, 0.678, 0.3648, 0.6844, 0.4337, 0.7297, 0.3847, 0.7103, 0.3948, 0.6861, 0.435, 0.7183, 0.3648, 0.6844, 0.3744, 0.709, 0.3247, 0.7272, 0.3237, 0.7157, 0.411, 0.7477, 0.3847, 0.7103, 0.4337, 0.7297, 0.4278, 0.7428, 0.3247, 0.7272, 0.3744, 0.709, 0.347, 0.7458, 0.3303, 0.7405, 0.4181, 0.7849, 0.3847, 0.7954, 0.3847, 0.7103, 0.411, 0.7477, 0.3744, 0.709, 0.3723, 0.7945, 0.339, 0.7831, 0.347, 0.7458, 0.4016, 0.8415, 0.3847, 0.7954, 0.4181, 0.7849, 0.4313, 0.8175, 0.339, 0.7831, 0.3723, 0.7945, 0.354, 0.8403, 0.3248, 0.8155, 0.4388, 0.8702, 0.4016, 0.8415, 0.4313, 0.8175, 0.4578, 0.84, 0.3248, 0.8155, 0.354, 0.8403, 0.3159, 0.8682, 0.2976, 0.8374, 0.8096, 0.2339, 0.8163, 0.2031, 0.8251, 0.2098, 0.8293, 0.2196, 0.1998, 0.2148, 0.2098, 0.2062, 0.2192, 0.2374, 0.1991, 0.2225, 0.8096, 0.2339, 0.7832, 0.1874, 0.8022, 0.1846, 0.8163, 0.2031, 0.2265, 0.1831, 0.247, 0.1871, 0.2192, 0.2374, 0.2098, 0.2062, 0.7832, 0.1874, 0.796, 0.177, 0.8022, 0.1846, 0.2265, 0.1831, 0.2336, 0.1756, 0.247, 0.1871, 0.4578, 0.84, 0.4313, 0.8175, 0.4485, 0.8046, 0.4734, 0.8247, 0.3079, 0.802, 0.3248, 0.8155, 0.2976, 0.8374, 0.2824, 0.8215, 0.4313, 0.8175, 0.4181, 0.7849, 0.4359, 0.7796, 0.4485, 0.8046, 0.3212, 0.7772, 0.339, 0.7831, 0.3248, 0.8155, 0.3079, 0.802, 0.4181, 0.7849, 0.411, 0.7477, 0.4237, 0.7542, 0.4359, 0.7796, 0.3341, 0.752, 0.347, 0.7458, 0.339, 0.7831, 0.3212, 0.7772, 0.411, 0.7477, 0.4278, 0.7428, 0.4379, 0.7498, 0.4237, 0.7542, 0.3199, 0.7473, 0.3303, 0.7405, 0.347, 0.7458, 0.3341, 0.752, 0.4278, 0.7428, 0.4337, 0.7297, 0.4454, 0.732, 0.4379, 0.7498, 0.3129, 0.7292, 0.3247, 0.7272, 0.3303, 0.7405, 0.3199, 0.7473, 0.4337, 0.7297, 0.435, 0.7183, 0.441, 0.7244, 0.4454, 0.732, 0.3175, 0.7217, 0.3237, 0.7157, 0.3247, 0.7272, 0.3129, 0.7292, 0.435, 0.7183, 0.453, 0.7, 0.4553, 0.7137, 0.441, 0.7244, 0.3035, 0.7107, 0.3061, 0.697, 0.3237, 0.7157, 0.3175, 0.7217, 0.5012, 0.8444, 0.4578, 0.84, 0.4734, 0.8247, 0.5125, 0.8288, 0.2824, 0.8215, 0.2976, 0.8374, 0.2538, 0.8405, 0.243, 0.8246, 0.5555, 0.8264, 0.5012, 0.8444, 0.5125, 0.8288, 0.5509, 0.8118, 0.243, 0.8246, 0.2538, 0.8405, 0.1998, 0.8209, 0.2048, 0.8064, 0.5681, 0.7874, 0.5555, 0.8264, 0.5509, 0.8118, 0.5521, 0.7877, 0.2048, 0.8064, 0.1998, 0.8209, 0.1883, 0.7814, 0.2043, 0.7822, 0.5429, 0.7558, 0.5681, 0.7874, 0.5521, 0.7877, 0.5394, 0.7645, 0.2043, 0.7822, 0.1883, 0.7814, 0.2146, 0.7504, 0.2178, 0.7593, 0.5057, 0.7309, 0.5429, 0.7558, 0.5394, 0.7645, 0.5084, 0.7431, 0.2178, 0.7593, 0.2146, 0.7504, 0.2525, 0.7266, 0.2494, 0.7387, 0.453, 0.7, 0.5057, 0.7309, 0.5084, 0.7431, 0.4553, 0.7137, 0.2494, 0.7387, 0.2525, 0.7266, 0.3061, 0.697, 0.3035, 0.7107, 0.4379, 0.7498, 0.4454, 0.732, 0.4708, 0.7484, 0.4548, 0.7617, 0.287, 0.745, 0.3129, 0.7292, 0.3199, 0.7473, 0.3027, 0.7587, 0.4548, 0.7617, 0.4708, 0.7484, 0.4889, 0.7705, 0.4754, 0.7839, 0.2683, 0.7667, 0.287, 0.745, 0.3027, 0.7587, 0.2814, 0.7805, 0.4754, 0.7839, 0.4889, 0.7705, 0.5037, 0.7876, 0.4945, 0.8025, 0.253, 0.7834, 0.2683, 0.7667, 0.2814, 0.7805, 0.2618, 0.7986, 0.4945, 0.8025, 0.5037, 0.7876, 0.5186, 0.7916, 0.5168, 0.8073, 0.2379, 0.787, 0.253, 0.7834, 0.2618, 0.7986, 0.2392, 0.8029, 0.5125, 0.8288, 0.4734, 0.8247, 0.4945, 0.8025, 0.5168, 0.8073, 0.2618, 0.7986, 0.2824, 0.8215, 0.243, 0.8246, 0.2392, 0.8029, 0.4485, 0.8046, 0.4754, 0.7839, 0.4945, 0.8025, 0.4734, 0.8247, 0.2618, 0.7986, 0.2814, 0.7805, 0.3079, 0.802, 0.2824, 0.8215, 0.4485, 0.8046, 0.4359, 0.7796, 0.4548, 0.7617, 0.4754, 0.7839, 0.3027, 0.7587, 0.3212, 0.7772, 0.3079, 0.802, 0.2814, 0.7805, 0.4379, 0.7498, 0.4548, 0.7617, 0.4359, 0.7796, 0.4237, 0.7542, 0.3212, 0.7772, 0.3027, 0.7587, 0.3199, 0.7473, 0.3341, 0.752, 0.441, 0.7244, 0.4553, 0.7137, 0.4708, 0.7484, 0.4454, 0.732, 0.287, 0.745, 0.3035, 0.7107, 0.3175, 0.7217, 0.3129, 0.7292, 0.5084, 0.7431, 0.4889, 0.7705, 0.4708, 0.7484, 0.4553, 0.7137, 0.287, 0.745, 0.2683, 0.7667, 0.2494, 0.7387, 0.3035, 0.7107, 0.5394, 0.7645, 0.5037, 0.7876, 0.4889, 0.7705, 0.5084, 0.7431, 0.2683, 0.7667, 0.253, 0.7834, 0.2178, 0.7593, 0.2494, 0.7387, 0.5521, 0.7877, 0.5186, 0.7916, 0.5037, 0.7876, 0.5394, 0.7645, 0.253, 0.7834, 0.2379, 0.787, 0.2043, 0.7822, 0.2178, 0.7593, 0.5509, 0.8118, 0.5168, 0.8073, 0.5186, 0.7916, 0.5521, 0.7877, 0.2379, 0.787, 0.2392, 0.8029, 0.2048, 0.8064, 0.2043, 0.7822, 0.5125, 0.8288, 0.5168, 0.8073, 0.5509, 0.8118, 0.2048, 0.8064, 0.2392, 0.8029, 0.243, 0.8246, 0.5083, 0.6977, 0.4348, 0.6589, 0.4841, 0.6288, 0.5434, 0.6835, 0.2769, 0.6251, 0.3253, 0.6562, 0.2508, 0.6932, 0.2161, 0.6781, 0.5638, 0.7392, 0.5083, 0.6977, 0.5434, 0.6835, 0.5811, 0.7269, 0.2161, 0.6781, 0.2508, 0.6932, 0.1941, 0.7332, 0.1772, 0.7204, 0.62, 0.7916, 0.5638, 0.7392, 0.5811, 0.7269, 0.6167, 0.76, 0.1772, 0.7204, 0.1941, 0.7332, 0.1361, 0.7841, 0.1404, 0.7524, 0.7075, 0.7599, 0.62, 0.7916, 0.6167, 0.76, 0.6606, 0.7412, 0.1404, 0.7524, 0.1361, 0.7841, 0.04953, 0.7488, 0.09704, 0.7321, 0.7455, 0.6521, 0.7075, 0.7599, 0.6606, 0.7412, 0.6773, 0.6704, 0.09704, 0.7321, 0.04953, 0.7488, 0.01941, 0.6397, 0.08356, 0.662, 0.7408, 0.5724, 0.7455, 0.6521, 0.6773, 0.6704, 0.6714, 0.5927, 0.08356, 0.662, 0.01941, 0.6397, 0.03366, 0.5644, 0.09282, 0.5899, 0.6773, 0.6704, 0.5434, 0.6835, 0.4841, 0.6288, 0.6714, 0.5927, 0.2769, 0.6251, 0.2161, 0.6781, 0.08356, 0.662, 0.09282, 0.5899, 0.6773, 0.6704, 0.6606, 0.7412, 0.5811, 0.7269, 0.5434, 0.6835, 0.1772, 0.7204, 0.09704, 0.7321, 0.08356, 0.662, 0.2161, 0.6781, 0.6606, 0.7412, 0.6167, 0.76, 0.5811, 0.7269, 0.1772, 0.7204, 0.1404, 0.7524, 0.09704, 0.7321, 0.8424, 0.1952, 0.8293, 0.2196, 0.8346, 0.2069, 0.8347, 0.207, 0.03366, 0.5644, 0.05122, 0.5227, 0.145, 0.5626, 0.09282, 0.5899, 0.6204, 0.5657, 0.6714, 0.5927, 0.4841, 0.6288, 0.4981, 0.5523, 0.2769, 0.6251, 0.09282, 0.5899, 0.145, 0.5626, 0.2642, 0.5501, 0.391, 0.6119, 0.4981, 0.5523, 0.4841, 0.6288, 0.4348, 0.6589, 0.2769, 0.6251, 0.2642, 0.5501, 0.3699, 0.6102, 0.3253, 0.6562])
me_suzanne.materials.append(mat_edge_wear)
me_suzanne.use_remesh_fix_poles = True
me_suzanne.use_remesh_preserve_attributes = False
me_suzanne.update()
me_cube_001 = bpy.data.meshes.new('Cube.001')
me_cube_001.from_pydata([(-1.0, -1.0, -1.0), (-1.0, -1.0, 1.0), (-1.0, 1.0, -1.0), (-1.0, 1.0, 1.0), (1.0, -1.0, -1.0), (1.0, -1.0, 1.0), (1.0, 1.0, -1.0), (1.0, 1.0, 1.0), (0.3333, 1.0, -1.0), (-0.3333, 1.0, -1.0), (-0.3333, 1.0, 1.0), (0.3333, 1.0, 1.0), (-0.3333, -1.0, -1.0), (0.3333, -1.0, -1.0), (0.3333, -1.0, 1.0), (-0.3333, -1.0, 1.0), (0.3333, 0.7146, -0.7146), (-0.3333, 0.7146, -0.7146), (-0.3333, 0.7146, 0.7146), (0.3333, 0.7146, 0.7146), (-0.3333, -0.7146, -0.7146), (0.3333, -0.7146, -0.7146), (0.3333, -0.7146, 0.7146), (-0.3333, -0.7146, 0.7146)], [], [(0, 1, 3, 2), (8, 11, 7, 6), (6, 7, 5, 4), (12, 15, 1, 0), (8, 6, 4, 13), (10, 3, 1, 15), (7, 11, 14, 5), (8, 13, 21, 16), (2, 9, 12, 0), (15, 12, 20, 23), (4, 5, 14, 13), (11, 8, 16, 19), (2, 3, 10, 9), (14, 11, 19, 22), (19, 18, 23, 22), (17, 16, 21, 20), (21, 22, 23, 20), (17, 18, 19, 16), (10, 15, 23, 18), (9, 10, 18, 17), (13, 14, 22, 21), (12, 9, 17, 20)])
me_cube_001.polygons.foreach_set('use_smooth', [True] * 22)
_uv = me_cube_001.uv_layers.new(name='UVMap')
_uv.uv.foreach_set('vector', [0.375, 0.0, 0.625, 0.0, 0.625, 0.25, 0.375, 0.25, 0.375, 0.4167, 0.625, 0.4167, 0.625, 0.5, 0.375, 0.5, 0.375, 0.5, 0.625, 0.5, 0.625, 0.75, 0.375, 0.75, 0.375, 0.9167, 0.625, 0.9167, 0.625, 1.0, 0.375, 1.0, 0.2917, 0.5, 0.375, 0.5, 0.375, 0.75, 0.2917, 0.75, 0.7917, 0.5, 0.875, 0.5, 0.875, 0.75, 0.7917, 0.75, 0.625, 0.5, 0.7083, 0.5, 0.7083, 0.75, 0.625, 0.75, 0.2917, 0.5, 0.2917, 0.75, 0.2917, 0.75, 0.2917, 0.5, 0.125, 0.5, 0.2083, 0.5, 0.2083, 0.75, 0.125, 0.75, 0.625, 0.9167, 0.375, 0.9167, 0.375, 0.9167, 0.625, 0.9167, 0.375, 0.75, 0.625, 0.75, 0.625, 0.8333, 0.375, 0.8333, 0.625, 0.4167, 0.375, 0.4167, 0.375, 0.4167, 0.625, 0.4167, 0.375, 0.25, 0.625, 0.25, 0.625, 0.3333, 0.375, 0.3333, 0.7083, 0.75, 0.7083, 0.5, 0.7083, 0.5, 0.7083, 0.75, 0.7083, 0.5, 0.7917, 0.5, 0.7917, 0.75, 0.7083, 0.75, 0.2083, 0.5, 0.2917, 0.5, 0.2917, 0.75, 0.2083, 0.75, 0.375, 0.8333, 0.625, 0.8333, 0.625, 0.9167, 0.375, 0.9167, 0.375, 0.3333, 0.625, 0.3333, 0.625, 0.4167, 0.375, 0.4167, 0.7917, 0.5, 0.7917, 0.75, 0.7917, 0.75, 0.7917, 0.5, 0.375, 0.3333, 0.625, 0.3333, 0.625, 0.3333, 0.375, 0.3333, 0.375, 0.8333, 0.625, 0.8333, 0.625, 0.8333, 0.375, 0.8333, 0.2083, 0.75, 0.2083, 0.5, 0.2083, 0.5, 0.2083, 0.75])
me_cube_001.materials.append(mat_edge_wear)
me_cube_001.use_remesh_fix_poles = True
me_cube_001.use_remesh_preserve_attributes = False
me_cube_001.update()

# ---- objects
ob_cube = bpy.data.objects.new('Cube', me_cube)
ob_light = bpy.data.objects.new('Light', light_light)
ob_camera = bpy.data.objects.new('Camera', cam_camera)
ob_suzanne = bpy.data.objects.new('Suzanne', me_suzanne)
ob_cube_001 = bpy.data.objects.new('Cube.001', me_cube_001)

# ---- transforms, parenting, visibility, modifiers, constraints
ob_cube.location = (0.0, 0.0, 0.0)
ob_cube.lock_rotations_4d = False
ob_cube.empty_display_type = 'ARROWS'
ob_cube.lineart.crease_threshold = 0.0
ob_light.location = (4.076, 1.005, 5.904)
ob_light.rotation_euler = (0.6503, 0.05522, 1.866)
ob_light.lock_rotations_4d = False
ob_light.empty_display_type = 'ARROWS'
ob_light.color = (0.0, 0.0, 0.0, 0.0)
ob_light.lineart.crease_threshold = 0.0
ob_camera.location = (7.359, -6.926, 4.958)
ob_camera.rotation_euler = (1.109, 0.0, 0.8149)
ob_camera.lock_rotations_4d = False
ob_camera.empty_display_type = 'ARROWS'
ob_camera.color = (0.0, 0.0, 0.0, 0.0)
ob_camera.display_type = 'WIRE'
ob_camera.lineart.crease_threshold = 0.0
ob_suzanne.location = (2.961, 0.0, 0.0)
_m = ob_suzanne.modifiers.new('Subdivision', 'SUBSURF')
_m.levels = 2
ob_cube_001.location = (6.134, 0.0, 0.0)
_m = ob_cube_001.modifiers.new('Bevel', 'BEVEL')
_m.width = 0.024
_m.width_pct = 0.024
_m.segments = 11
_m.harden_normals = True

# ---- collection membership
col_collection.objects.link(ob_cube)
col_collection.objects.link(ob_light)
col_collection.objects.link(ob_camera)
col_collection.objects.link(ob_suzanne)
col_collection.objects.link(ob_cube_001)

# ---- scene / render settings (as saved in the file)
scene.camera = ob_camera
scene.frame_start = 1; scene.frame_end = 250; scene.frame_set(1)
scene.render.engine = 'CYCLES'
scene.cycles.use_denoising = False
scene.cycles.sampling_pattern = 'TABULATED_SOBOL'
scene.cycles.use_light_tree = False
scene.eevee.use_taa_reprojection = False
scene.eevee.use_gtao = True
scene.eevee.gtao_quality = 0.2993
scene.eevee.fast_gi_quality = 0.2993
scene.view_settings.view_transform = 'Filmic'
bpy.context.view_layer.update()

